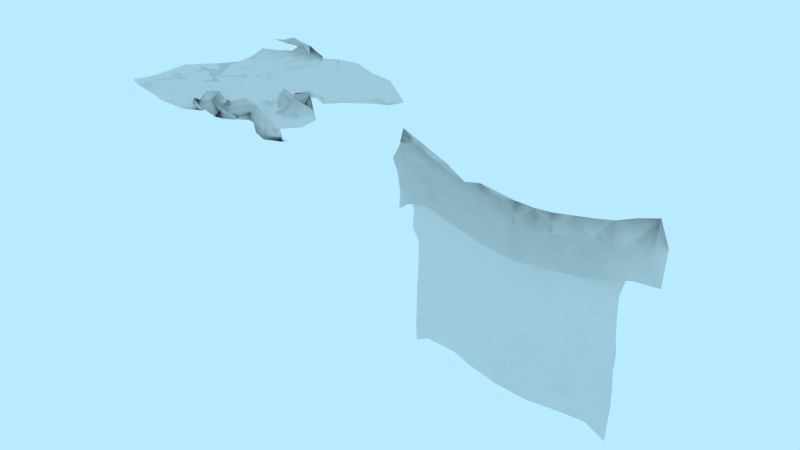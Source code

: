 # Source: prop-nets.blend  (saved by Blender 2.79.0; exported with 4.5.12 LTS)
import bpy
from mathutils import Matrix  # noqa: F401  (used for matrix-valued properties, if any)

bpy.ops.wm.read_factory_settings(use_empty=True)
scene = bpy.context.scene
scene.name = 'Scene'

# ---- collections
col_collection_1 = bpy.data.collections.new('Collection 1'); scene.collection.children.link(col_collection_1)

# ---- world
world_world = bpy.data.worlds.new('World'); scene.world = world_world
world_world.color = (0.4794, 0.8327, 1.0)
world_world.use_sun_shadow = False
world_world.sun_shadow_jitter_overblur = 0.0
world_world.cycles.sampling_method = 'MANUAL'

# ---- meshes
me_prop_net = bpy.data.meshes.new('prop-net')
me_prop_net.from_pydata([(0.8528, 0.03119, -0.3618), (-0.5767, 0.1196, -0.5812), (0.7206, 0.03099, 0.578), (-0.8776, 0.03091, 0.4821), (-0.0085, 0.05792, 0.5459), (0.08763, 0.03102, -0.7555), (-0.5912, 0.03129, -0.2381), (0.4852, 0.1486, 0.1393), (-0.08727, 0.03496, 0.05905), (0.2811, 0.02935, 0.4886), (-0.2231, 0.1224, -0.6188), (-0.8385, 0.03089, 0.0519), (0.5424, 0.03119, -0.09829), (-0.4027, 0.03469, 0.6307), (0.5084, 0.03187, -0.6253), (-0.4713, 0.03058, -0.6613), (0.6392, 0.03258, 0.3785), (0.006057, 0.03344, -0.2727), (-0.05965, 0.07976, 0.441), (-0.3542, 0.0314, -0.07987), (0.2642, 0.1032, 0.1639), (0.3311, 0.1286, 0.4617), (-0.4643, 0.03215, 0.2951), (0.2874, 0.03307, -0.1778), (0.4917, 0.03105, 0.613), (-0.4708, 0.126, -0.616), (-0.8268, 0.02985, 0.2572), (0.702, 0.03114, -0.2117), (-0.1646, 0.03099, 0.6309), (0.319, 0.03117, -0.6629), (-0.5902, 0.07156, -0.4807), (0.628, 0.03394, 0.2351), (0.06064, 0.03114, -0.5148), (-0.04854, 0.03197, 0.2602), (-0.4751, 0.03186, -0.1553), (0.1103, 0.03341, 0.1976), (0.1449, 0.04292, 0.4626), (-0.06119, 0.03093, -0.7377), (-0.6788, 0.0306, -0.1197), (0.3691, 0.09978, 0.01411), (-0.6424, 0.03139, 0.5607), (0.6839, 0.03183, -0.4932), (-0.5276, 0.03407, -0.8054), (0.6321, 0.07822, 0.5545), (-0.0203, 0.03451, -0.06102), (-0.004853, 0.09953, 0.6433), (-0.2474, 0.03172, 0.01067), (0.4271, 0.07282, 0.09047), (0.2848, 0.04237, 0.3111), (0.3333, 0.1075, 0.5848), (0.0859, 0.1196, 0.4991), (0.4275, 0.03204, 0.331), (-0.4857, 0.03116, 0.08824), (-0.4455, 0.03561, 0.5009), (-0.6808, 0.03119, 0.1852), (-0.2348, 0.03453, 0.3833), (-0.1904, 0.03687, -0.5618), (-0.3703, 0.03226, -0.5574), (-0.1617, 0.03356, -0.3184), (0.4051, 0.03476, -0.3983), (0.2141, 0.03626, 0.02034), (0.1705, 0.0319, -0.2021), (0.3925, 0.03189, -0.09007), (0.3064, 0.09207, 0.06509), (0.09346, 0.03461, -0.009197), (0.2288, 0.03298, -0.4451), (-0.1514, 0.03109, -0.1207), (-0.4362, 0.03382, -0.3491), (-0.3494, 0.03473, -0.7383), (-0.1999, 0.03437, 0.5296), (-0.6657, 0.03318, 0.4273), (-0.5556, 0.03097, -0.02637), (0.4986, 0.07279, 0.522), (0.1548, 0.03416, 0.593), (0.07562, 0.03389, 0.362), (0.4517, 0.1294, 0.2401), (-0.2793, 0.03268, 0.1791), (-0.05284, 0.0328, -0.5372), (0.5323, 0.03141, -0.296), (-0.5369, 0.1076, -0.636), (-0.8278, 0.03111, 0.3678), (0.8017, 0.03091, -0.259), (-0.05261, 0.03112, 0.574), (-0.6018, 0.03108, -0.3627), (0.5348, 0.03397, 0.1509), (-0.007263, 0.03458, 0.1551), (0.1543, 0.03565, 0.4626), (-0.1662, 0.0333, -0.6699), (0.4671, 0.03474, 0.00147), (-0.5211, 0.03484, 0.5908), (-0.5122, 0.0326, -0.7796), (-0.04038, 0.1588, 0.5373), (-0.2945, 0.03158, -0.06128), (0.3493, 0.02865, 0.1085), (0.2939, 0.03408, 0.2388), (0.3103, 0.08682, 0.5789), (0.03744, 0.07074, 0.4525), (0.3928, 0.03488, 0.4285), (-0.4497, 0.03458, 0.3761), (-0.1812, 0.04077, -0.6839), (-0.3001, 0.03357, -0.3802), (-0.4264, 0.03309, -0.6161), (0.3702, 0.03301, -0.1413), (0.3959, 0.04287, 0.534), (-0.3464, 0.1278, -0.5986), (-0.5794, 0.02936, -0.5981), (-0.0353, 0.03202, 0.3313), (0.2073, 0.03393, 0.1633), (0.07147, 0.03199, 0.5411), (0.3572, 0.1235, 0.1393), (-0.7632, 0.03122, 0.5324), (-0.5695, 0.06038, -0.6921), (0.7128, 0.03134, 0.611), (-0.07108, 0.03493, -0.002281), (0.02988, 0.1043, 0.5879), (0.4602, 0.03308, 0.2144), (0.2501, 0.05488, 0.3988), (0.3014, 0.03005, 0.4888), (0.2279, 0.1108, 0.4747), (0.5398, 0.03379, 0.3796), (-0.4769, 0.03123, 0.213), (-0.4248, 0.03528, 0.5543), (-0.5746, 0.03182, 0.2511), (-0.1255, 0.03499, 0.4442), (-0.2515, 0.02995, -0.5918), (-0.3271, 0.03186, -0.1625), (-0.3449, 0.0313, -0.5506), (0.19, 0.1005, 0.07744), (0.4488, 0.03457, -0.05262), (0.3029, 0.03469, -0.002842), (0.3477, 0.03524, 0.07933), (0.2706, 0.04547, 0.04562), (0.3528, 0.1159, 0.1009), (0.1556, 0.03341, -0.002608), (-0.2063, 0.03152, -0.05614), (-0.2684, 0.03131, -0.1647), (-0.5084, 0.03441, -0.3934), (-0.4084, 0.03243, -0.3144), (-0.3917, 0.116, -0.674), (-0.3758, 0.03063, -0.6157), (-0.4179, 0.03457, -0.7605), (-0.2776, 0.03518, -0.6511), (-0.1844, 0.03311, 0.6005), (-0.3206, 0.03455, 0.4969), (-0.117, 0.1072, 0.586), (-0.6717, 0.03151, 0.3024), (-0.6589, 0.03327, 0.4801), (-0.7146, 0.03067, 0.3123), (-0.5428, 0.03261, 0.4226), (-0.6206, 0.03143, 0.08042), (0.4331, 0.03457, 0.4352), (0.4877, 0.03431, 0.619), (0.4087, 0.1389, 0.5809), (0.5599, 0.03305, 0.5397), (0.1083, 0.1602, 0.6271), (0.1695, 0.1554, 0.5456), (0.1128, 0.1457, 0.6306), (0.2455, 0.04581, 0.5788), (0.1392, 0.03341, 0.2542), (0.04543, 0.07941, 0.4575), (0.1671, 0.03386, 0.3359), (0.4338, 0.05755, 0.123), (0.4132, 0.03324, 0.3035), (0.3643, 0.03805, 0.2151), (0.546, 0.06286, 0.1764), (-0.2535, 0.03288, 0.0568), (-0.3728, 0.03108, 0.1346), (-0.1622, 0.03469, 0.2082), (-0.05039, 0.03123, -0.662), (-0.1024, 0.03113, -0.5432), (0.4717, 0.03264, -0.1867), (0.6279, 0.03117, -0.2267), (0.5425, 0.03125, -0.1354), (0.4514, 0.03325, -0.2363), (-0.21, 0.05984, -0.4864), (-0.1597, 0.0311, 0.3332), (-0.3609, 0.0345, 0.2593), (-0.3389, 0.0312, 0.01514), (0.5259, 0.03435, 0.2978), (0.3528, 0.03471, 0.3274), (0.3164, 0.03493, 0.1734), (0.1356, 0.1061, 0.3819), (0.02671, 0.03445, 0.3613), (0.02145, 0.03391, 0.2494), (0.1936, 0.02895, 0.5522), (0.1426, 0.05838, 0.6425), (0.05974, 0.1719, 0.5169), (0.5983, 0.03234, 0.6603), (0.4005, 0.0588, 0.5368), (0.3598, 0.1163, 0.4668), (-0.5599, 0.03164, 0.1464), (-0.7213, 0.03097, 0.01311), (-0.5481, 0.03467, 0.5335), (-0.7698, 0.03125, 0.423), (-0.7501, 0.03065, 0.205), (-0.05998, 0.03188, 0.5857), (-0.3073, 0.03488, 0.5969), (-0.3448, 0.03203, 0.4284), (-0.3195, 0.0314, -0.6731), (-0.4027, 0.03295, -0.7394), (-0.5082, 0.1106, -0.72), (-0.3825, 0.03118, -0.1921), (-0.5405, 0.03443, -0.315), (-0.4928, 0.06365, -0.5142), (-0.1439, 0.03388, -0.0524), (-0.2652, 0.03109, -0.1073), (-0.256, 0.03208, -0.2632), (0.1347, 0.03423, 0.07843), (0.01107, 0.03329, 0.05122), (0.3719, 0.1264, 0.1675), (0.3025, 0.03448, -0.03623), (0.3671, 0.1027, 0.01335), (0.1921, 0.0317, -0.08319), (-0.1078, 0.03352, -0.15), (-0.3949, 0.03355, -0.4387), (-0.2705, 0.1178, -0.6406), (-0.1325, 0.07468, 0.5207), (0.5244, 0.0342, 0.4986), (0.2342, 0.1068, 0.609), (0.2601, 0.03109, 0.2747), (0.4566, 0.1169, 0.1075), (-0.1796, 0.03501, 0.1576), (0.03824, 0.03114, -0.6155), (0.6986, 0.03181, -0.3298), (0.8528, 0.03119, -0.3618), (-0.5767, 0.1196, -0.5812), (0.7206, 0.03099, 0.578), (-0.8776, 0.03091, 0.4821), (-0.0085, 0.05792, 0.5459), (0.08763, 0.03102, -0.7555), (-0.5912, 0.03129, -0.2381), (0.4852, 0.1486, 0.1393), (-0.08727, 0.03496, 0.05905), (0.2811, 0.02935, 0.4886), (-0.2231, 0.1224, -0.6188), (-0.8385, 0.03089, 0.0519), (0.5424, 0.03119, -0.09829), (-0.4027, 0.03469, 0.6307), (0.5084, 0.03187, -0.6253), (-0.4713, 0.03058, -0.6613), (0.6392, 0.03258, 0.3785), (0.006057, 0.03344, -0.2727), (-0.05965, 0.07976, 0.441), (-0.3542, 0.0314, -0.07987), (0.2642, 0.1032, 0.1639), (0.3311, 0.1286, 0.4617), (-0.4643, 0.03215, 0.2951), (0.2874, 0.03307, -0.1778), (0.4917, 0.03105, 0.613), (-0.4708, 0.126, -0.616), (-0.8268, 0.02985, 0.2572), (0.702, 0.03114, -0.2117), (-0.1646, 0.03099, 0.6309), (0.319, 0.03117, -0.6629), (-0.5902, 0.07156, -0.4807), (0.628, 0.03394, 0.2351), (0.06064, 0.03114, -0.5148), (-0.04854, 0.03197, 0.2602), (-0.4751, 0.03186, -0.1553), (0.1103, 0.03341, 0.1976), (0.1449, 0.04292, 0.4626), (-0.06119, 0.03093, -0.7377), (-0.6788, 0.0306, -0.1197), (0.3691, 0.09978, 0.01411), (-0.6424, 0.03139, 0.5607), (0.6839, 0.03183, -0.4932), (-0.5276, 0.03407, -0.8054), (0.6321, 0.07822, 0.5545), (-0.0203, 0.03451, -0.06102), (-0.004853, 0.09953, 0.6433), (-0.2474, 0.03172, 0.01067), (0.4271, 0.07282, 0.09047), (0.2848, 0.04237, 0.3111), (0.3333, 0.1075, 0.5848), (0.0859, 0.1196, 0.4991), (0.4275, 0.03204, 0.331), (-0.4857, 0.03116, 0.08824), (-0.4455, 0.03561, 0.5009), (-0.6808, 0.03119, 0.1852), (-0.2348, 0.03453, 0.3833), (-0.1904, 0.03687, -0.5618), (-0.3703, 0.03226, -0.5574), (-0.1617, 0.03356, -0.3184), (0.4051, 0.03476, -0.3983), (0.2141, 0.03626, 0.02034), (0.1705, 0.0319, -0.2021), (0.3925, 0.03189, -0.09007), (0.3064, 0.09207, 0.06509), (0.09346, 0.03461, -0.009197), (0.2288, 0.03298, -0.4451), (-0.1514, 0.03109, -0.1207), (-0.4362, 0.03382, -0.3491), (-0.3494, 0.03473, -0.7383), (-0.1999, 0.03437, 0.5296), (-0.6657, 0.03318, 0.4273), (-0.5556, 0.03097, -0.02637), (0.4986, 0.07279, 0.522), (0.1548, 0.03416, 0.593), (0.07562, 0.03389, 0.362), (0.4517, 0.1294, 0.2401), (-0.2793, 0.03268, 0.1791), (-0.05284, 0.0328, -0.5372), (0.5323, 0.03141, -0.296), (-0.5369, 0.1076, -0.636), (-0.8278, 0.03111, 0.3678), (0.8017, 0.03091, -0.259), (-0.05261, 0.03112, 0.574), (-0.6018, 0.03108, -0.3627), (0.5348, 0.03397, 0.1509), (-0.007263, 0.03458, 0.1551), (0.1543, 0.03565, 0.4626), (-0.1662, 0.0333, -0.6699), (0.4671, 0.03474, 0.00147), (-0.5211, 0.03484, 0.5908), (-0.5122, 0.0326, -0.7796), (-0.04038, 0.1588, 0.5373), (-0.2945, 0.03158, -0.06128), (0.3493, 0.02865, 0.1085), (0.2939, 0.03408, 0.2388), (0.3103, 0.08682, 0.5789), (0.03744, 0.07074, 0.4525), (0.3928, 0.03488, 0.4285), (-0.4497, 0.03458, 0.3761), (-0.1812, 0.04077, -0.6839), (-0.3001, 0.03357, -0.3802), (-0.4264, 0.03309, -0.6161), (0.3702, 0.03301, -0.1413), (0.3959, 0.04287, 0.534), (-0.3464, 0.1278, -0.5986), (-0.5794, 0.02936, -0.5981), (-0.0353, 0.03202, 0.3313), (0.2073, 0.03393, 0.1633), (0.07147, 0.03199, 0.5411), (0.3572, 0.1235, 0.1393), (-0.7632, 0.03122, 0.5324), (-0.5695, 0.06038, -0.6921), (0.7128, 0.03134, 0.611), (-0.07108, 0.03493, -0.002281), (0.02988, 0.1043, 0.5879), (0.4602, 0.03308, 0.2144), (0.2501, 0.05488, 0.3988), (0.3014, 0.03005, 0.4888), (0.2279, 0.1108, 0.4747), (0.5398, 0.03379, 0.3796), (-0.4769, 0.03123, 0.213), (-0.4248, 0.03528, 0.5543), (-0.5746, 0.03182, 0.2511), (-0.1255, 0.03499, 0.4442), (-0.2515, 0.02995, -0.5918), (-0.3271, 0.03186, -0.1625), (-0.3449, 0.0313, -0.5506), (0.19, 0.1005, 0.07744), (0.4488, 0.03457, -0.05262), (0.3029, 0.03469, -0.002842), (0.3477, 0.03524, 0.07933), (0.2706, 0.04547, 0.04562), (0.3528, 0.1159, 0.1009), (0.1556, 0.03341, -0.002608), (-0.2063, 0.03152, -0.05614), (-0.2684, 0.03131, -0.1647), (-0.5084, 0.03441, -0.3934), (-0.4084, 0.03243, -0.3144), (-0.3917, 0.116, -0.674), (-0.3758, 0.03063, -0.6157), (-0.4179, 0.03457, -0.7605), (-0.2776, 0.03518, -0.6511), (-0.1844, 0.03311, 0.6005), (-0.3206, 0.03455, 0.4969), (-0.117, 0.1072, 0.586), (-0.6717, 0.03151, 0.3024), (-0.6589, 0.03327, 0.4801), (-0.7146, 0.03067, 0.3123), (-0.5428, 0.03261, 0.4226), (-0.6206, 0.03143, 0.08042), (0.4331, 0.03457, 0.4352), (0.4877, 0.03431, 0.619), (0.4087, 0.1389, 0.5809), (0.5599, 0.03305, 0.5397), (0.1083, 0.1602, 0.6271), (0.1695, 0.1554, 0.5456), (0.1128, 0.1457, 0.6306), (0.2455, 0.04581, 0.5788), (0.1392, 0.03341, 0.2542), (0.04543, 0.07941, 0.4575), (0.1671, 0.03386, 0.3359), (0.4338, 0.05755, 0.123), (0.4132, 0.03324, 0.3035), (0.3643, 0.03805, 0.2151), (0.546, 0.06286, 0.1764), (-0.2535, 0.03288, 0.0568), (-0.3728, 0.03108, 0.1346), (-0.1622, 0.03469, 0.2082), (-0.05039, 0.03123, -0.662), (-0.1024, 0.03113, -0.5432), (0.4717, 0.03264, -0.1867), (0.6279, 0.03117, -0.2267), (0.5425, 0.03125, -0.1354), (0.4514, 0.03325, -0.2363), (-0.21, 0.05984, -0.4864), (-0.1597, 0.0311, 0.3332), (-0.3609, 0.0345, 0.2593), (-0.3389, 0.0312, 0.01514), (0.5259, 0.03435, 0.2978), (0.3528, 0.03471, 0.3274), (0.3164, 0.03493, 0.1734), (0.1356, 0.1061, 0.3819), (0.02671, 0.03445, 0.3613), (0.02145, 0.03391, 0.2494), (0.1936, 0.02895, 0.5522), (0.1426, 0.05838, 0.6425), (0.05974, 0.1719, 0.5169), (0.5983, 0.03234, 0.6603), (0.4005, 0.0588, 0.5368), (0.3598, 0.1163, 0.4668), (-0.5599, 0.03164, 0.1464), (-0.7213, 0.03097, 0.01311), (-0.5481, 0.03467, 0.5335), (-0.7698, 0.03125, 0.423), (-0.7501, 0.03065, 0.205), (-0.05998, 0.03188, 0.5857), (-0.3073, 0.03488, 0.5969), (-0.3448, 0.03203, 0.4284), (-0.3195, 0.0314, -0.6731), (-0.4027, 0.03295, -0.7394), (-0.5082, 0.1106, -0.72), (-0.3825, 0.03118, -0.1921), (-0.5405, 0.03443, -0.315), (-0.4928, 0.06365, -0.5142), (-0.1439, 0.03388, -0.0524), (-0.2652, 0.03109, -0.1073), (-0.256, 0.03208, -0.2632), (0.1347, 0.03423, 0.07843), (0.01107, 0.03329, 0.05122), (0.3719, 0.1264, 0.1675), (0.3025, 0.03448, -0.03623), (0.3671, 0.1027, 0.01335), (0.1921, 0.0317, -0.08319), (-0.1078, 0.03352, -0.15), (-0.3949, 0.03355, -0.4387), (-0.2705, 0.1178, -0.6406), (-0.1325, 0.07468, 0.5207), (0.5244, 0.0342, 0.4986), (0.2342, 0.1068, 0.609), (0.2601, 0.03109, 0.2747), (0.4566, 0.1169, 0.1075), (-0.1796, 0.03501, 0.1576), (0.03824, 0.03114, -0.6155), (0.6986, 0.03181, -0.3298)], [], [(170, 172, 171, 78), (113, 208, 44), (196, 142, 69, 143), (220, 7, 115), (94, 107, 219), (124, 126, 100, 174), (194, 11, 26), (66, 213, 58, 206), (175, 76, 176, 55), (215, 10, 104), (17, 213, 44), (204, 46, 221, 8), (207, 133, 64), (98, 197, 55, 176), (88, 128, 211), (129, 102, 210), (118, 21, 97, 116), (109, 132, 209), (92, 205, 125, 19), (12, 27, 172), (127, 133, 207), (213, 66, 204), (210, 102, 23), (143, 69, 197), (134, 135, 205), (214, 126, 57), (72, 150, 189, 152), (28, 142, 196), (110, 40, 146, 193), (199, 68, 140), (124, 141, 198), (203, 101, 15, 105), (114, 144, 195), (146, 147, 193), (121, 148, 192), (64, 133, 212), (62, 128, 172, 170), (23, 59, 65, 61), (150, 97, 189), (151, 152, 188), (112, 153, 187), (186, 50, 96), (185, 73, 156), (184, 49, 157), (158, 85, 183), (183, 182, 74, 158), (181, 48, 160), (161, 93, 180), (179, 75, 163), (93, 131, 60, 127), (165, 92, 177), (20, 127, 207, 107), (85, 8, 221, 33), (93, 130, 131), (174, 77, 169), (148, 98, 122, 145), (17, 32, 77, 58), (34, 71, 52, 19), (12, 172, 128), (56, 169, 99), (150, 217, 119, 51), (139, 68, 199, 101), (149, 190, 52), (76, 166, 176), (176, 166, 120, 22), (207, 64, 208, 35), (119, 217, 16), (149, 71, 191), (171, 223, 78), (102, 62, 170, 173), (177, 92, 19), (57, 101, 203), (18, 175, 123), (219, 107, 35, 158), (164, 178, 31), (122, 190, 149, 54), (17, 61, 65, 32), (178, 75, 162), (119, 162, 51), (169, 168, 87, 99), (29, 65, 59, 14), (100, 214, 137), (67, 214, 57, 203), (180, 20, 94), (97, 179, 48, 116), (75, 180, 163), (118, 159, 50), (118, 116, 181), (182, 33, 106), (17, 44, 64, 61), (96, 159, 182), (187, 151, 24), (184, 73, 155), (86, 155, 36), (86, 117, 184), (185, 45, 114), (4, 185, 114), (36, 185, 108), (34, 6, 38, 71), (156, 154, 186), (187, 72, 151), (100, 137, 125, 206), (44, 208, 64), (117, 152, 49), (103, 117, 9), (103, 151, 188), (189, 21, 95), (152, 95, 49), (60, 133, 127), (74, 160, 158), (173, 59, 23), (22, 190, 122), (61, 212, 23), (201, 125, 137), (191, 11, 194, 54), (156, 186, 91, 45), (41, 223, 0), (223, 81, 0), (89, 146, 40), (13, 192, 89), (193, 26, 80), (110, 80, 3), (171, 172, 27), (8, 113, 204), (195, 69, 142), (82, 142, 28), (4, 195, 82), (196, 53, 121), (215, 99, 87, 10), (150, 51, 179, 97), (143, 98, 53), (218, 95, 21, 118), (198, 68, 139), (126, 139, 57), (182, 159, 181, 74), (199, 42, 90), (15, 199, 90), (34, 202, 6), (111, 79, 1), (140, 111, 42), (202, 30, 83), (6, 202, 83), (179, 163, 94, 48), (30, 203, 105), (67, 203, 136), (204, 66, 134), (67, 136, 202), (107, 207, 35), (145, 54, 194, 147), (192, 148, 70, 146), (18, 96, 182, 106), (66, 206, 135), (69, 216, 55, 197), (222, 77, 32), (65, 29, 5, 32), (134, 46, 204), (54, 145, 122), (60, 131, 210), (19, 125, 201), (135, 206, 125), (91, 18, 123, 216), (43, 16, 217), (85, 113, 8), (92, 46, 134, 205), (210, 23, 212, 60), (28, 196, 13), (209, 63, 130), (47, 209, 130), (7, 209, 115), (93, 127, 20), (77, 174, 58), (76, 165, 177, 166), (131, 129, 210), (211, 62, 129), (39, 211, 132), (201, 34, 19), (133, 60, 212), (85, 35, 208), (68, 138, 200, 140), (201, 67, 202, 34), (177, 19, 52), (190, 120, 166, 52), (166, 177, 52), (47, 130, 93, 161), (218, 118, 50, 154), (138, 104, 25), (141, 138, 68), (56, 215, 141), (183, 33, 182), (45, 216, 144), (98, 22, 122), (148, 145, 70), (223, 41, 78), (37, 222, 5), (200, 138, 25, 79), (72, 217, 150), (43, 217, 153), (106, 33, 167, 175), (157, 154, 73), (157, 95, 218), (168, 222, 37), (48, 219, 160), (220, 47, 161), (164, 161, 75), (164, 84, 220), (221, 46, 165), (167, 165, 76), (33, 221, 167), (183, 85, 33), (77, 222, 168), (175, 167, 76), (171, 81, 223), (220, 84, 7), (94, 20, 107), (88, 12, 128), (129, 62, 102), (130, 63, 131), (109, 39, 132), (134, 66, 135), (124, 56, 141), (114, 45, 144), (146, 70, 147), (121, 53, 148), (151, 72, 152), (112, 43, 153), (186, 154, 50), (185, 155, 73), (184, 117, 49), (158, 35, 85), (181, 116, 48), (131, 63, 211, 129), (179, 162, 75), (165, 46, 92), (168, 37, 87), (173, 170, 78), (121, 13, 196), (174, 169, 56), (55, 123, 175), (18, 106, 175), (178, 164, 75), (119, 178, 162), (51, 162, 179), (180, 93, 20), (163, 180, 94), (75, 161, 180), (181, 160, 74), (118, 181, 159), (186, 96, 18, 91), (96, 50, 159), (184, 157, 73), (86, 184, 155), (86, 9, 117), (185, 156, 45), (4, 108, 185), (36, 155, 185), (156, 73, 154), (187, 153, 72), (2, 112, 187), (117, 188, 152), (103, 188, 117), (103, 24, 151), (189, 97, 21), (152, 189, 95), (22, 120, 190), (54, 149, 191), (41, 14, 59, 78), (89, 192, 146), (13, 121, 192), (193, 147, 26), (110, 193, 80), (26, 147, 194), (147, 70, 145), (195, 144, 69), (82, 195, 142), (4, 114, 195), (196, 143, 53), (119, 16, 178), (143, 197, 98), (198, 141, 68), (126, 198, 139), (199, 140, 42), (15, 101, 199), (101, 57, 139), (111, 200, 79), (140, 200, 111), (201, 137, 67), (202, 136, 30), (11, 191, 38), (30, 136, 203), (191, 71, 38), (125, 205, 135), (85, 208, 113), (209, 132, 63), (47, 115, 209), (7, 109, 209), (173, 78, 59), (212, 61, 64), (211, 128, 62), (63, 132, 211), (39, 88, 211), (67, 137, 214), (138, 215, 104), (141, 215, 138), (56, 99, 215), (216, 123, 55), (69, 144, 216), (45, 91, 216), (213, 17, 58), (148, 53, 98), (72, 153, 217), (149, 52, 71), (157, 218, 154), (157, 49, 95), (160, 219, 158), (48, 94, 219), (220, 115, 47), (164, 220, 161), (164, 31, 84), (102, 173, 23), (167, 221, 165), (31, 178, 16), (5, 222, 32), (171, 27, 81), (113, 44, 213, 204), (100, 206, 58, 174), (124, 198, 126), (214, 100, 126), (174, 56, 124), (77, 168, 169), (187, 24, 2), (176, 22, 98), (394, 302, 395, 396), (337, 268, 432), (420, 367, 293, 366), (444, 339, 231), (318, 443, 331), (348, 398, 324, 350), (418, 250, 235), (290, 430, 282, 437), (399, 279, 400, 300), (439, 328, 234), (241, 268, 437), (428, 232, 445, 270), (431, 288, 357), (322, 400, 279, 421), (312, 435, 352), (353, 434, 326), (342, 340, 321, 245), (333, 433, 356), (316, 243, 349, 429), (236, 396, 251), (351, 431, 357), (437, 428, 290), (434, 247, 326), (367, 421, 293), (358, 429, 359), (438, 281, 350), (296, 376, 413, 374), (252, 420, 366), (334, 417, 370, 264), (423, 364, 292), (348, 422, 365), (427, 329, 239, 325), (338, 419, 368), (370, 417, 371), (345, 416, 372), (288, 436, 357), (286, 394, 396, 352), (247, 285, 289, 283), (374, 413, 321), (375, 412, 376), (336, 411, 377), (410, 320, 274), (409, 380, 297), (408, 381, 273), (382, 407, 309), (407, 382, 298, 406), (405, 384, 272), (385, 404, 317), (403, 387, 299), (317, 351, 284, 355), (389, 401, 316), (244, 331, 431, 351), (309, 257, 445, 232), (317, 355, 354), (398, 393, 301), (372, 369, 346, 322), (241, 282, 301, 256), (258, 243, 276, 295), (236, 352, 396), (280, 323, 393), (374, 275, 343, 441), (363, 325, 423, 292), (373, 276, 414), (300, 400, 390), (400, 246, 344, 390), (431, 259, 432, 288), (343, 240, 441), (373, 415, 295), (395, 302, 447), (326, 397, 394, 286), (401, 243, 316), (281, 427, 325), (242, 347, 399), (443, 382, 259, 331), (388, 255, 402), (346, 278, 373, 414), (241, 256, 289, 285), (402, 386, 299), (343, 275, 386), (393, 323, 311, 392), (253, 238, 283, 289), (324, 361, 438), (291, 427, 281, 438), (404, 318, 244), (321, 340, 272, 403), (299, 387, 404), (342, 274, 383), (342, 405, 340), (406, 330, 257), (241, 285, 288, 268), (320, 406, 383), (411, 248, 375), (408, 379, 297), (310, 260, 379), (310, 408, 341), (409, 338, 269), (228, 338, 409), (260, 332, 409), (258, 295, 262, 230), (380, 410, 378), (411, 375, 296), (324, 430, 349, 361), (268, 288, 432), (341, 273, 376), (327, 233, 341), (327, 412, 375), (413, 319, 245), (376, 273, 319), (284, 351, 357), (298, 382, 384), (397, 247, 283), (246, 346, 414), (285, 247, 436), (425, 361, 349), (415, 278, 418, 235), (380, 269, 315, 410), (265, 224, 447), (447, 224, 305), (313, 264, 370), (237, 313, 416), (417, 304, 250), (334, 227, 304), (395, 251, 396), (232, 428, 337), (419, 366, 293), (306, 252, 366), (228, 306, 419), (420, 345, 277), (439, 234, 311, 323), (374, 321, 403, 275), (367, 277, 322), (442, 342, 245, 319), (422, 363, 292), (350, 281, 363), (406, 298, 405, 383), (423, 314, 266), (239, 314, 423), (258, 230, 426), (335, 225, 303), (364, 266, 335), (426, 307, 254), (230, 307, 426), (403, 272, 318, 387), (254, 329, 427), (291, 360, 427), (428, 358, 290), (291, 426, 360), (331, 259, 431), (369, 371, 418, 278), (416, 370, 294, 372), (242, 330, 406, 320), (290, 359, 430), (293, 421, 279, 440), (446, 256, 301), (289, 256, 229, 253), (358, 428, 270), (278, 346, 369), (284, 434, 355), (243, 425, 349), (359, 349, 430), (315, 440, 347, 242), (267, 441, 240), (309, 232, 337), (316, 429, 358, 270), (434, 284, 436, 247), (252, 237, 420), (433, 354, 287), (271, 354, 433), (231, 339, 433), (317, 244, 351), (301, 282, 398), (300, 390, 401, 389), (355, 434, 353), (435, 353, 286), (263, 356, 435), (425, 243, 258), (357, 436, 284), (309, 432, 259), (292, 364, 424, 362), (425, 258, 426, 291), (401, 276, 243), (414, 276, 390, 344), (390, 276, 401), (271, 385, 317, 354), (442, 378, 274, 342), (362, 249, 328), (365, 292, 362), (280, 365, 439), (407, 406, 257), (269, 368, 440), (322, 346, 246), (372, 294, 369), (447, 302, 265), (261, 229, 446), (424, 303, 249, 362), (296, 374, 441), (267, 377, 441), (330, 399, 391, 257), (381, 297, 378), (381, 442, 319), (392, 261, 446), (272, 384, 443), (444, 385, 271), (388, 299, 385), (388, 444, 308), (445, 389, 270), (391, 300, 389), (257, 391, 445), (407, 257, 309), (301, 392, 446), (399, 300, 391), (395, 447, 305), (444, 231, 308), (318, 331, 244), (312, 352, 236), (353, 326, 286), (354, 355, 287), (333, 356, 263), (358, 359, 290), (348, 365, 280), (338, 368, 269), (370, 371, 294), (345, 372, 277), (375, 376, 296), (336, 377, 267), (410, 274, 378), (409, 297, 379), (408, 273, 341), (382, 309, 259), (405, 272, 340), (355, 353, 435, 287), (403, 299, 386), (389, 316, 270), (392, 311, 261), (397, 302, 394), (345, 420, 237), (398, 280, 393), (279, 399, 347), (242, 399, 330), (402, 299, 388), (343, 386, 402), (275, 403, 386), (404, 244, 317), (387, 318, 404), (299, 404, 385), (405, 298, 384), (342, 383, 405), (410, 315, 242, 320), (320, 383, 274), (408, 297, 381), (310, 379, 408), (310, 341, 233), (409, 269, 380), (228, 409, 332), (260, 409, 379), (380, 378, 297), (411, 296, 377), (226, 411, 336), (341, 376, 412), (327, 341, 412), (327, 375, 248), (413, 245, 321), (376, 319, 413), (246, 414, 344), (278, 415, 373), (265, 302, 283, 238), (313, 370, 416), (237, 416, 345), (417, 250, 371), (334, 304, 417), (250, 418, 371), (371, 369, 294), (419, 293, 368), (306, 366, 419), (228, 419, 338), (420, 277, 367), (343, 402, 240), (367, 322, 421), (422, 292, 365), (350, 363, 422), (423, 266, 364), (239, 423, 325), (325, 363, 281), (335, 303, 424), (364, 335, 424), (425, 291, 361), (426, 254, 360), (235, 262, 415), (254, 427, 360), (415, 262, 295), (349, 359, 429), (309, 337, 432), (433, 287, 356), (271, 433, 339), (231, 433, 333), (397, 283, 302), (436, 288, 285), (435, 286, 352), (287, 435, 356), (263, 435, 312), (291, 438, 361), (362, 328, 439), (365, 362, 439), (280, 439, 323), (440, 279, 347), (293, 440, 368), (269, 440, 315), (437, 282, 241), (372, 322, 277), (296, 441, 377), (373, 295, 276), (381, 378, 442), (381, 319, 273), (384, 382, 443), (272, 443, 318), (444, 271, 339), (388, 385, 444), (388, 308, 255), (326, 247, 397), (391, 389, 445), (255, 240, 402), (229, 256, 446), (395, 305, 251), (337, 428, 437, 268), (324, 398, 282, 430), (348, 350, 422), (438, 350, 324), (398, 348, 280), (301, 393, 392), (411, 226, 248), (400, 322, 246)])
me_prop_net.polygons.foreach_set('use_smooth', [True] * 662)
_uv = me_prop_net.uv_layers.new(name='UVMap')
_uv.uv.foreach_set('vector', [1.25, 1.125, 1.375, 1.125, 1.375, 1.25, 1.25, 1.25, 0.5, 0.625, 0.625, 0.625, 0.5, 0.75, 0.125, -0.375, 0.25, -0.375, 0.25, -0.25, 0.125, -0.25, 1.375, 0.375, 1.5, 0.5, 1.375, 0.5, 1.0, 0.375, 0.875, 0.5, 0.875, 0.375, 1.49e-07, 1.125, -0.125, 1.0, 1.49e-07, 0.875, 0.125, 1.125, -0.375, -0.125, -0.5, -5.96e-08, -0.5, -0.25, 0.25, 0.75, 0.375, 0.875, 0.25, 1.0, 0.125, 0.875, 0.375, 0.125, 0.25, 0.25, 0.125, 0.125, 0.25, -5.96e-08, -0.125, 1.375, 1.49e-07, 1.5, -0.125, 1.5, 0.5, 1.0, 0.375, 0.875, 0.5, 0.75, 0.375, 0.625, 0.25, 0.5, 0.375, 0.375, 0.5, 0.5, 0.875, 0.625, 0.875, 0.75, 0.75, 0.75, 1.49e-07, -0.125, 0.125, -0.125, 0.25, -5.96e-08, 0.125, 0.125, 1.5, 0.875, 1.375, 1.0, 1.375, 0.875, 1.25, 0.875, 1.125, 1.0, 1.125, 0.875, 0.875, -5.96e-08, 1.0, -5.96e-08, 1.125, -5.96e-08, 1.0, 0.125, 1.5, 0.625, 1.375, 0.75, 1.375, 0.625, 0.125, 0.5, 0.125, 0.625, 1.49e-07, 0.625, 1.49e-07, 0.5, 1.5, 1.0, 1.5, 1.25, 1.375, 1.125, 1.0, 0.625, 0.875, 0.75, 0.875, 0.625, 0.375, 0.875, 0.25, 0.75, 0.375, 0.625, 1.125, 0.875, 1.125, 1.0, 1.0, 1.0, 0.125, -0.25, 0.25, -0.25, 0.125, -0.125, 0.25, 0.625, 0.125, 0.75, 0.125, 0.625, -0.125, 0.875, -0.125, 1.0, -0.25, 1.0, 1.25, -0.25, 1.25, -0.125, 1.125, -0.125, 1.125, -0.25, 0.25, -0.5, 0.25, -0.375, 0.125, -0.375, -0.375, -0.5, -0.25, -0.5, -0.25, -0.375, -0.375, -0.375, -0.375, 1.125, -0.25, 1.25, -0.375, 1.25, 1.49e-07, 1.125, -0.125, 1.25, -0.125, 1.125, -0.375, 0.875, -0.375, 1.0, -0.5, 1.0, -0.5, 0.875, 0.5, -0.375, 0.375, -0.25, 0.375, -0.375, -0.25, -0.375, -0.375, -0.25, -0.375, -0.375, 1.49e-07, -0.375, -0.125, -0.25, -0.125, -0.375, 0.75, 0.75, 0.875, 0.75, 0.875, 0.875, 1.25, 1.0, 1.375, 1.0, 1.375, 1.125, 1.25, 1.125, 1.0, 1.0, 1.0, 1.25, 0.75, 1.25, 0.75, 1.0, 1.25, -0.125, 1.125, -5.96e-08, 1.125, -0.125, 1.25, -0.375, 1.125, -0.25, 1.125, -0.375, 1.5, -0.375, 1.375, -0.25, 1.375, -0.375, 0.625, -0.125, 0.75, -5.96e-08, 0.625, -5.96e-08, 0.625, -0.375, 0.75, -0.25, 0.625, -0.25, 0.875, -0.375, 1.0, -0.25, 0.875, -0.25, 0.75, 0.375, 0.625, 0.5, 0.625, 0.375, 0.625, 0.375, 0.625, 0.125, 0.75, 0.25, 0.75, 0.375, 0.875, 0.125, 1.0, 0.25, 0.875, 0.25, 1.25, 0.375, 1.125, 0.5, 1.125, 0.375, 1.125, 0.125, 1.25, 0.25, 1.125, 0.25, 1.125, 0.5, 1.125, 0.75, 1.0, 0.75, 1.0, 0.625, 0.25, 0.375, 0.125, 0.5, 0.125, 0.375, 1.0, 0.5, 1.0, 0.625, 0.875, 0.625, 0.875, 0.5, 0.625, 0.5, 0.5, 0.5, 0.375, 0.375, 0.5, 0.25, 1.125, 0.5, 1.25, 0.625, 1.125, 0.75, 0.125, 1.125, 0.25, 1.25, 0.125, 1.25, -0.125, -0.25, 1.49e-07, -0.125, -0.125, -5.96e-08, -0.25, -0.125, 0.5, 1.0, 0.5, 1.25, 0.25, 1.25, 0.25, 1.0, -0.25, 0.5, -0.25, 0.25, 1.49e-07, 0.25, 1.49e-07, 0.5, 1.5, 1.0, 1.375, 1.125, 1.375, 1.0, 1.49e-07, 1.25, 0.125, 1.25, 1.49e-07, 1.375, 1.25, -0.125, 1.375, -0.125, 1.375, -5.96e-08, 1.25, -5.96e-08, -0.25, 1.125, -0.25, 1.25, -0.375, 1.125, -0.375, 1.0, -0.25, 0.125, -0.125, 0.125, 1.49e-07, 0.25, 0.25, 0.25, 0.125, 0.25, 0.125, 0.125, 0.125, 0.125, 0.125, 0.25, 1.49e-07, 0.125, 1.49e-07, -5.96e-08, 0.875, 0.625, 0.75, 0.75, 0.625, 0.625, 0.75, 0.5, 1.375, -5.96e-08, 1.375, -0.125, 1.5, -5.96e-08, -0.25, 0.125, -0.25, 0.25, -0.375, 0.125, 1.375, 1.25, 1.375, 1.375, 1.25, 1.25, 1.125, 1.0, 1.25, 1.0, 1.25, 1.125, 1.125, 1.125, 0.125, 0.375, 0.125, 0.5, 1.49e-07, 0.5, -0.25, 1.0, -0.375, 1.0, -0.375, 0.875, 0.5, -5.96e-08, 0.375, 0.125, 0.375, -5.96e-08, 0.875, 0.375, 0.875, 0.5, 0.75, 0.5, 0.75, 0.375, 1.375, 0.25, 1.375, 0.125, 1.5, 0.25, -0.125, -5.96e-08, -0.125, 0.125, -0.25, 0.125, -0.25, -5.96e-08, 0.5, 1.0, 0.75, 1.0, 0.75, 1.25, 0.5, 1.25, 1.375, 0.125, 1.25, 0.25, 1.25, 0.125, 1.375, -5.96e-08, 1.25, 0.125, 1.25, -5.96e-08, 0.125, 1.25, 0.25, 1.375, 0.125, 1.5, 1.49e-07, 1.375, 0.75, 1.5, 0.75, 1.25, 1.0, 1.25, 1.0, 1.5, 1.49e-07, 0.875, -0.125, 0.875, -0.125, 0.75, -0.25, 0.75, -0.125, 0.875, -0.25, 1.0, -0.375, 0.875, 1.125, 0.375, 1.0, 0.5, 1.0, 0.375, 1.125, -5.96e-08, 1.125, 0.125, 1.0, 0.25, 1.0, 0.125, 1.25, 0.25, 1.125, 0.375, 1.125, 0.25, 0.875, -5.96e-08, 0.75, 0.125, 0.75, -5.96e-08, 0.875, -5.96e-08, 1.0, 0.125, 0.875, 0.125, 0.625, 0.125, 0.5, 0.25, 0.5, 0.125, 0.5, 1.0, 0.5, 0.75, 0.75, 0.75, 0.75, 1.0, 0.625, -5.96e-08, 0.75, 0.125, 0.625, 0.125, 1.375, -0.375, 1.25, -0.375, 1.25, -0.5, 0.875, -0.375, 0.75, -0.25, 0.75, -0.375, 0.875, -0.5, 0.75, -0.375, 0.75, -0.5, 0.875, -0.5, 1.0, -0.375, 0.875, -0.375, 0.625, -0.375, 0.5, -0.25, 0.5, -0.375, 0.5, -0.5, 0.625, -0.375, 0.5, -0.375, 0.75, -0.5, 0.625, -0.375, 0.625, -0.5, -0.25, 0.5, -0.5, 0.5, -0.5, 0.25, -0.25, 0.25, 0.625, -0.25, 0.75, -0.125, 0.625, -0.125, 1.375, -0.375, 1.25, -0.25, 1.25, -0.375, 1.49e-07, 0.875, -0.125, 0.75, 1.49e-07, 0.625, 0.125, 0.875, 0.5, 0.75, 0.625, 0.625, 0.75, 0.75, 1.0, -0.375, 1.125, -0.25, 1.0, -0.25, 1.125, -0.5, 1.0, -0.375, 1.0, -0.5, 1.125, -0.5, 1.25, -0.375, 1.125, -0.375, 1.125, -0.125, 1.0, -5.96e-08, 1.0, -0.125, 1.125, -0.25, 1.0, -0.125, 1.0, -0.25, 1.0, 0.75, 0.875, 0.75, 1.0, 0.625, 0.75, 0.25, 0.875, 0.25, 0.75, 0.375, 1.125, 1.125, 1.0, 1.25, 1.0, 1.0, 1.49e-07, -5.96e-08, -0.125, 0.125, -0.125, -5.96e-08, 0.75, 1.0, 0.875, 0.875, 1.0, 1.0, -0.125, 0.625, 1.49e-07, 0.625, -0.125, 0.75, -0.375, 0.125, -0.5, -5.96e-08, -0.375, -0.125, -0.25, -5.96e-08, 0.625, -0.25, 0.625, -0.125, 0.5, -0.125, 0.5, -0.25, 1.25, 1.5, 1.375, 1.375, 1.5, 1.5, 1.375, 1.375, 1.5, 1.375, 1.5, 1.5, -0.125, -0.5, -0.25, -0.375, -0.25, -0.5, 1.49e-07, -0.5, -0.125, -0.375, -0.125, -0.5, -0.375, -0.375, -0.5, -0.25, -0.5, -0.375, -0.375, -0.5, -0.5, -0.375, -0.5, -0.5, 1.375, 1.25, 1.375, 1.125, 1.5, 1.25, 0.5, 0.5, 0.5, 0.625, 0.375, 0.625, 0.375, -0.375, 0.25, -0.25, 0.25, -0.375, 0.375, -0.5, 0.25, -0.375, 0.25, -0.5, 0.5, -0.5, 0.375, -0.375, 0.375, -0.5, 0.125, -0.375, 1.49e-07, -0.25, 1.49e-07, -0.375, -0.125, 1.375, 1.49e-07, 1.375, 0.125, 1.5, 1.49e-07, 1.5, 1.25, -0.125, 1.25, -5.96e-08, 1.125, 0.125, 1.125, -5.96e-08, 0.125, -0.25, 1.49e-07, -0.125, 1.49e-07, -0.25, 0.875, -0.125, 1.0, -0.125, 1.0, -5.96e-08, 0.875, -5.96e-08, -0.125, 1.125, -0.25, 1.25, -0.25, 1.125, -0.125, 1.0, -0.25, 1.125, -0.25, 1.0, 0.625, 0.125, 0.75, 0.125, 0.875, 0.125, 0.75, 0.25, -0.375, 1.125, -0.5, 1.25, -0.5, 1.125, -0.5, 1.0, -0.375, 1.125, -0.5, 1.125, -0.25, 0.5, -0.375, 0.625, -0.5, 0.5, -0.5, 1.375, -0.375, 1.5, -0.5, 1.5, -0.375, 1.25, -0.5, 1.375, -0.5, 1.25, -0.375, 0.625, -0.5, 0.75, -0.5, 0.625, -0.5, 0.5, -0.375, 0.625, -0.5, 0.625, 1.125, 0.125, 1.125, 0.25, 1.0, 0.375, 1.0, 0.25, -0.5, 0.75, -0.375, 0.875, -0.5, 0.875, -0.25, 0.75, -0.375, 0.875, -0.375, 0.75, 0.375, 0.625, 0.25, 0.75, 0.25, 0.625, -0.25, 0.75, -0.375, 0.75, -0.375, 0.625, 0.875, 0.5, 0.875, 0.625, 0.75, 0.5, -0.25, -0.125, -0.25, -5.96e-08, -0.375, -0.125, -0.375, -0.25, -0.125, -0.375, -0.125, -0.25, -0.25, -0.25, -0.25, -0.375, 0.5, -5.96e-08, 0.625, -5.96e-08, 0.625, 0.125, 0.5, 0.125, 0.25, 0.75, 0.125, 0.875, 0.125, 0.75, 0.25, -0.25, 0.375, -0.125, 0.25, -5.96e-08, 0.125, -0.125, 0.375, 1.375, 0.25, 1.25, 0.5, 1.25, 0.75, 1.25, 0.75, 1.5, 0.5, 1.5, 0.5, 1.25, 0.25, 0.625, 0.25, 0.5, 0.375, 0.625, -0.25, -5.96e-08, -0.25, -0.125, -0.125, -5.96e-08, 1.0, 0.75, 1.125, 0.75, 1.125, 0.875, 1.49e-07, 0.5, 1.49e-07, 0.625, -0.125, 0.625, 0.125, 0.75, 0.125, 0.875, 1.49e-07, 0.625, 0.5, -0.125, 0.5, -5.96e-08, 0.375, -5.96e-08, 0.375, -0.125, 1.5, -0.25, 1.5, -5.96e-08, 1.375, -0.125, 0.625, 0.5, 0.5, 0.625, 0.5, 0.5, 0.125, 0.5, 0.25, 0.5, 0.25, 0.625, 0.125, 0.625, 1.125, 0.875, 1.0, 1.0, 0.875, 0.875, 1.0, 0.75, 0.25, -0.5, 0.125, -0.375, 1.49e-07, -0.5, 1.375, 0.625, 1.25, 0.75, 1.25, 0.625, 1.25, 0.5, 1.375, 0.625, 1.25, 0.625, 1.5, 0.5, 1.375, 0.625, 1.375, 0.5, 1.125, 0.5, 1.0, 0.625, 1.0, 0.5, 0.25, 1.25, 0.125, 1.125, 0.25, 1.0, 0.25, 0.25, 0.25, 0.375, 0.125, 0.375, 0.125, 0.25, 1.125, 0.75, 1.25, 0.875, 1.125, 0.875, 1.375, 0.875, 1.25, 1.0, 1.25, 0.875, 1.5, 0.75, 1.375, 0.875, 1.375, 0.75, -0.125, 0.625, -0.25, 0.5, 1.49e-07, 0.5, 0.875, 0.75, 1.0, 0.75, 0.875, 0.875, 0.625, 0.5, 0.75, 0.5, 0.625, 0.625, -0.25, 1.25, -0.25, 1.375, -0.375, 1.375, -0.375, 1.25, -0.125, 0.625, -0.25, 0.75, -0.375, 0.625, -0.25, 0.5, 0.125, 0.375, 1.49e-07, 0.5, 1.49e-07, 0.25, -0.125, 0.125, 1.49e-07, 0.125, 0.125, 0.25, 1.49e-07, 0.25, 0.125, 0.25, 0.125, 0.375, 1.49e-07, 0.25, 1.25, 0.5, 1.25, 0.625, 1.125, 0.5, 1.25, 0.375, 0.875, -0.125, 0.875, -5.96e-08, 0.75, -5.96e-08, 0.75, -0.125, -0.25, 1.375, -0.125, 1.5, -0.25, 1.5, -0.125, 1.25, -0.25, 1.375, -0.25, 1.25, 1.49e-07, 1.25, -0.125, 1.375, -0.125, 1.25, 0.625, 0.375, 0.5, 0.25, 0.625, 0.125, 0.5, -0.25, 0.375, -0.125, 0.375, -0.25, 1.49e-07, -0.125, 1.49e-07, -5.96e-08, -0.125, -5.96e-08, -0.125, -0.25, -0.25, -0.125, -0.25, -0.25, 1.375, 1.375, 1.25, 1.5, 1.25, 1.25, 0.25, 1.5, 0.375, 1.375, 0.5, 1.5, -0.375, 1.375, -0.25, 1.375, -0.25, 1.5, -0.375, 1.5, 1.25, -0.25, 1.375, -0.125, 1.25, -0.125, 1.5, -0.25, 1.375, -0.125, 1.375, -0.25, 0.5, 0.125, 0.5, 0.25, 0.375, 0.25, 0.375, 0.125, 0.875, -0.25, 0.75, -0.125, 0.75, -0.25, 0.875, -0.25, 1.0, -0.125, 0.875, -0.125, 0.25, 1.375, 0.375, 1.375, 0.25, 1.5, 1.0, 0.25, 0.875, 0.375, 0.875, 0.25, 1.375, 0.375, 1.25, 0.5, 1.25, 0.375, 1.375, 0.25, 1.25, 0.375, 1.25, 0.25, 1.375, 0.25, 1.5, 0.375, 1.375, 0.375, 0.375, 0.375, 0.25, 0.5, 0.25, 0.375, 0.375, 0.25, 0.25, 0.375, 0.25, 0.25, 0.5, 0.25, 0.375, 0.375, 0.375, 0.25, 0.625, 0.375, 0.625, 0.5, 0.5, 0.25, 0.25, 1.25, 0.375, 1.375, 0.25, 1.375, 0.375, 0.125, 0.375, 0.25, 0.25, 0.25, 1.375, 1.25, 1.5, 1.375, 1.375, 1.375, 1.375, 0.375, 1.5, 0.375, 1.5, 0.5, 1.0, 0.375, 1.0, 0.5, 0.875, 0.5, 1.5, 0.875, 1.5, 1.0, 1.375, 1.0, 1.25, 0.875, 1.25, 1.0, 1.125, 1.0, 1.25, 0.625, 1.25, 0.75, 1.125, 0.75, 1.5, 0.625, 1.5, 0.75, 1.375, 0.75, 0.25, 0.625, 0.25, 0.75, 0.125, 0.75, 1.49e-07, 1.125, 1.49e-07, 1.25, -0.125, 1.25, 0.5, -0.375, 0.5, -0.25, 0.375, -0.25, -0.25, -0.375, -0.25, -0.25, -0.375, -0.25, 1.49e-07, -0.375, 1.49e-07, -0.25, -0.125, -0.25, 1.25, -0.375, 1.25, -0.25, 1.125, -0.25, 1.5, -0.375, 1.5, -0.25, 1.375, -0.25, 0.625, -0.125, 0.75, -0.125, 0.75, -5.96e-08, 0.625, -0.375, 0.75, -0.375, 0.75, -0.25, 0.875, -0.375, 1.0, -0.375, 1.0, -0.25, 0.75, 0.375, 0.75, 0.5, 0.625, 0.5, 0.875, 0.125, 1.0, 0.125, 1.0, 0.25, 1.125, 0.75, 1.25, 0.75, 1.375, 0.875, 1.25, 0.875, 1.125, 0.125, 1.25, 0.125, 1.25, 0.25, 0.25, 0.375, 0.25, 0.5, 0.125, 0.5, 0.25, 1.375, 0.25, 1.5, 0.125, 1.5, 1.125, 1.125, 1.25, 1.125, 1.25, 1.25, 1.49e-07, -0.375, 1.49e-07, -0.5, 0.125, -0.375, 0.125, 1.125, 0.125, 1.25, 1.49e-07, 1.25, 0.25, -5.96e-08, 0.375, -5.96e-08, 0.375, 0.125, 0.5, -5.96e-08, 0.5, 0.125, 0.375, 0.125, 1.375, 0.125, 1.375, 0.25, 1.25, 0.25, 1.375, -5.96e-08, 1.375, 0.125, 1.25, 0.125, 1.25, -5.96e-08, 1.25, 0.125, 1.125, 0.125, 1.125, 0.375, 1.125, 0.5, 1.0, 0.5, 1.125, 0.25, 1.125, 0.375, 1.0, 0.375, 1.25, 0.25, 1.25, 0.375, 1.125, 0.375, 0.875, 0.125, 0.875, 0.25, 0.75, 0.25, 0.875, -5.96e-08, 0.875, 0.125, 0.75, 0.125, 0.625, -0.125, 0.625, -5.96e-08, 0.5, -5.96e-08, 0.5, -0.125, 0.625, -5.96e-08, 0.75, -5.96e-08, 0.75, 0.125, 0.875, -0.375, 0.875, -0.25, 0.75, -0.25, 0.875, -0.5, 0.875, -0.375, 0.75, -0.375, 0.875, -0.5, 1.0, -0.5, 1.0, -0.375, 0.625, -0.375, 0.625, -0.25, 0.5, -0.25, 0.5, -0.5, 0.625, -0.5, 0.625, -0.375, 0.75, -0.5, 0.75, -0.375, 0.625, -0.375, 0.625, -0.25, 0.75, -0.25, 0.75, -0.125, 1.375, -0.375, 1.375, -0.25, 1.25, -0.25, 1.5, -0.5, 1.5, -0.375, 1.375, -0.375, 1.0, -0.375, 1.125, -0.375, 1.125, -0.25, 1.125, -0.5, 1.125, -0.375, 1.0, -0.375, 1.125, -0.5, 1.25, -0.5, 1.25, -0.375, 1.125, -0.125, 1.125, -5.96e-08, 1.0, -5.96e-08, 1.125, -0.25, 1.125, -0.125, 1.0, -0.125, 1.49e-07, -5.96e-08, 1.49e-07, 0.125, -0.125, 0.125, -0.25, -5.96e-08, -0.25, 0.125, -0.375, 0.125, 1.25, 1.5, 1.0, 1.5, 1.0, 1.25, 1.25, 1.25, -0.125, -0.5, -0.125, -0.375, -0.25, -0.375, 1.49e-07, -0.5, 1.49e-07, -0.375, -0.125, -0.375, -0.375, -0.375, -0.375, -0.25, -0.5, -0.25, -0.375, -0.5, -0.375, -0.375, -0.5, -0.375, -0.5, -0.25, -0.375, -0.25, -0.375, -0.125, -0.375, -0.25, -0.25, -0.25, -0.25, -0.125, 0.375, -0.375, 0.375, -0.25, 0.25, -0.25, 0.375, -0.5, 0.375, -0.375, 0.25, -0.375, 0.5, -0.5, 0.5, -0.375, 0.375, -0.375, 0.125, -0.375, 0.125, -0.25, 1.49e-07, -0.25, 1.375, -5.96e-08, 1.5, -5.96e-08, 1.375, 0.125, 0.125, -0.25, 0.125, -0.125, 1.49e-07, -0.125, -0.125, 1.125, -0.125, 1.25, -0.25, 1.25, -0.125, 1.0, -0.125, 1.125, -0.25, 1.125, -0.375, 1.125, -0.375, 1.25, -0.5, 1.25, -0.5, 1.0, -0.375, 1.0, -0.375, 1.125, -0.375, 1.0, -0.25, 1.0, -0.25, 1.125, -0.5, 1.375, -0.375, 1.375, -0.375, 1.5, -0.375, 1.25, -0.375, 1.375, -0.5, 1.375, -0.125, 0.625, -0.125, 0.75, -0.25, 0.75, -0.375, 0.625, -0.375, 0.75, -0.5, 0.75, -0.5, -5.96e-08, -0.375, 0.125, -0.5, 0.25, -0.5, 0.75, -0.375, 0.75, -0.375, 0.875, -0.375, 0.125, -0.25, 0.25, -0.5, 0.25, 1.49e-07, 0.625, 0.125, 0.625, 0.125, 0.75, 0.625, 0.5, 0.625, 0.625, 0.5, 0.625, 1.375, 0.625, 1.375, 0.75, 1.25, 0.75, 1.25, 0.5, 1.375, 0.5, 1.375, 0.625, 1.5, 0.5, 1.5, 0.625, 1.375, 0.625, 1.125, 1.125, 1.25, 1.25, 1.0, 1.25, 0.875, 0.875, 0.75, 1.0, 0.75, 0.75, 1.375, 0.875, 1.375, 1.0, 1.25, 1.0, 1.25, 0.75, 1.375, 0.75, 1.375, 0.875, 1.5, 0.75, 1.5, 0.875, 1.375, 0.875, -0.25, 0.75, -0.125, 0.75, -0.125, 0.875, -0.25, 1.375, -0.125, 1.375, -0.125, 1.5, -0.125, 1.25, -0.125, 1.375, -0.25, 1.375, 1.49e-07, 1.25, 1.49e-07, 1.375, -0.125, 1.375, 0.375, -0.125, 0.375, -5.96e-08, 0.25, -5.96e-08, 0.25, -0.25, 0.375, -0.25, 0.375, -0.125, 0.5, -0.25, 0.5, -0.125, 0.375, -0.125, 0.375, 0.875, 0.5, 1.0, 0.25, 1.0, -0.125, -0.25, 1.49e-07, -0.25, 1.49e-07, -0.125, 1.25, -0.25, 1.375, -0.25, 1.375, -0.125, -0.25, 0.125, 1.49e-07, 0.25, -0.25, 0.25, 0.875, -0.25, 0.875, -0.125, 0.75, -0.125, 0.875, -0.25, 1.0, -0.25, 1.0, -0.125, 0.875, 0.25, 0.875, 0.375, 0.75, 0.375, 1.0, 0.25, 1.0, 0.375, 0.875, 0.375, 1.375, 0.375, 1.375, 0.5, 1.25, 0.5, 1.375, 0.25, 1.375, 0.375, 1.25, 0.375, 1.375, 0.25, 1.5, 0.25, 1.5, 0.375, 1.125, 1.0, 1.125, 1.125, 1.0, 1.0, 0.375, 0.25, 0.375, 0.375, 0.25, 0.375, 1.5, 0.25, 1.375, 0.125, 1.5, -5.96e-08, 0.5, 1.5, 0.375, 1.375, 0.5, 1.25, 1.375, 1.25, 1.5, 1.25, 1.5, 1.375, 0.5, 0.625, 0.5, 0.75, 0.375, 0.875, 0.375, 0.625, 1.49e-07, 0.875, 0.125, 0.875, 0.25, 1.0, 0.125, 1.125, 1.49e-07, 1.125, -0.125, 1.125, -0.125, 1.0, -0.125, 0.875, 1.49e-07, 0.875, -0.125, 1.0, 0.125, 1.125, 1.49e-07, 1.25, 1.49e-07, 1.125, 0.25, 1.25, 0.25, 1.375, 0.125, 1.25, 1.375, -0.375, 1.25, -0.5, 1.5, -0.5, 0.125, 0.125, 1.49e-07, -5.96e-08, 1.49e-07, -0.125, 1.25, 1.125, 1.25, 1.25, 1.375, 1.25, 1.375, 1.125, 0.5, 0.625, 0.5, 0.75, 0.625, 0.625, 0.125, -0.375, 0.125, -0.25, 0.25, -0.25, 0.25, -0.375, 1.375, 0.375, 1.375, 0.5, 1.5, 0.5, 1.0, 0.375, 0.875, 0.375, 0.875, 0.5, 1.49e-07, 1.125, 0.125, 1.125, 1.49e-07, 0.875, -0.125, 1.0, -0.375, -0.125, -0.5, -0.25, -0.5, -5.96e-08, 0.25, 0.75, 0.125, 0.875, 0.25, 1.0, 0.375, 0.875, 0.375, 0.125, 0.25, -5.96e-08, 0.125, 0.125, 0.25, 0.25, -0.125, 1.375, -0.125, 1.5, 1.49e-07, 1.5, 0.5, 1.0, 0.5, 0.75, 0.375, 0.875, 0.375, 0.625, 0.5, 0.5, 0.375, 0.375, 0.25, 0.5, 0.875, 0.625, 0.75, 0.75, 0.875, 0.75, 1.49e-07, -0.125, 0.125, 0.125, 0.25, -5.96e-08, 0.125, -0.125, 1.5, 0.875, 1.375, 0.875, 1.375, 1.0, 1.25, 0.875, 1.125, 0.875, 1.125, 1.0, 0.875, -5.96e-08, 1.0, 0.125, 1.125, -5.96e-08, 1.0, -5.96e-08, 1.5, 0.625, 1.375, 0.625, 1.375, 0.75, 0.125, 0.5, 1.49e-07, 0.5, 1.49e-07, 0.625, 0.125, 0.625, 1.5, 1.0, 1.375, 1.125, 1.5, 1.25, 1.0, 0.625, 0.875, 0.625, 0.875, 0.75, 0.375, 0.875, 0.375, 0.625, 0.25, 0.75, 1.125, 0.875, 1.0, 1.0, 1.125, 1.0, 0.125, -0.25, 0.125, -0.125, 0.25, -0.25, 0.25, 0.625, 0.125, 0.625, 0.125, 0.75, -0.125, 0.875, -0.25, 1.0, -0.125, 1.0, 1.25, -0.25, 1.125, -0.25, 1.125, -0.125, 1.25, -0.125, 0.25, -0.5, 0.125, -0.375, 0.25, -0.375, -0.375, -0.5, -0.375, -0.375, -0.25, -0.375, -0.25, -0.5, -0.375, 1.125, -0.375, 1.25, -0.25, 1.25, 1.49e-07, 1.125, -0.125, 1.125, -0.125, 1.25, -0.375, 0.875, -0.5, 0.875, -0.5, 1.0, -0.375, 1.0, 0.5, -0.375, 0.375, -0.375, 0.375, -0.25, -0.25, -0.375, -0.375, -0.375, -0.375, -0.25, 1.49e-07, -0.375, -0.125, -0.375, -0.125, -0.25, 0.75, 0.75, 0.875, 0.875, 0.875, 0.75, 1.25, 1.0, 1.25, 1.125, 1.375, 1.125, 1.375, 1.0, 1.0, 1.0, 0.75, 1.0, 0.75, 1.25, 1.0, 1.25, 1.25, -0.125, 1.125, -0.125, 1.125, -5.96e-08, 1.25, -0.375, 1.125, -0.375, 1.125, -0.25, 1.5, -0.375, 1.375, -0.375, 1.375, -0.25, 0.625, -0.125, 0.625, -5.96e-08, 0.75, -5.96e-08, 0.625, -0.375, 0.625, -0.25, 0.75, -0.25, 0.875, -0.375, 0.875, -0.25, 1.0, -0.25, 0.75, 0.375, 0.625, 0.375, 0.625, 0.5, 0.625, 0.375, 0.75, 0.375, 0.75, 0.25, 0.625, 0.125, 0.875, 0.125, 0.875, 0.25, 1.0, 0.25, 1.25, 0.375, 1.125, 0.375, 1.125, 0.5, 1.125, 0.125, 1.125, 0.25, 1.25, 0.25, 1.125, 0.5, 1.0, 0.625, 1.0, 0.75, 1.125, 0.75, 0.25, 0.375, 0.125, 0.375, 0.125, 0.5, 1.0, 0.5, 0.875, 0.5, 0.875, 0.625, 1.0, 0.625, 0.625, 0.5, 0.5, 0.25, 0.375, 0.375, 0.5, 0.5, 1.125, 0.5, 1.125, 0.75, 1.25, 0.625, 0.125, 1.125, 0.125, 1.25, 0.25, 1.25, -0.125, -0.25, -0.25, -0.125, -0.125, -5.96e-08, 1.49e-07, -0.125, 0.5, 1.0, 0.25, 1.0, 0.25, 1.25, 0.5, 1.25, -0.25, 0.5, 1.49e-07, 0.5, 1.49e-07, 0.25, -0.25, 0.25, 1.5, 1.0, 1.375, 1.0, 1.375, 1.125, 1.49e-07, 1.25, 1.49e-07, 1.375, 0.125, 1.25, 1.25, -0.125, 1.25, -5.96e-08, 1.375, -5.96e-08, 1.375, -0.125, -0.25, 1.125, -0.375, 1.0, -0.375, 1.125, -0.25, 1.25, -0.25, 0.125, 1.49e-07, 0.25, -0.125, 0.125, 0.25, 0.25, 0.125, 0.125, 0.125, 0.25, 0.125, 0.125, 1.49e-07, -5.96e-08, 1.49e-07, 0.125, 0.125, 0.25, 0.875, 0.625, 0.75, 0.5, 0.625, 0.625, 0.75, 0.75, 1.375, -5.96e-08, 1.5, -5.96e-08, 1.375, -0.125, -0.25, 0.125, -0.375, 0.125, -0.25, 0.25, 1.375, 1.25, 1.25, 1.25, 1.375, 1.375, 1.125, 1.0, 1.125, 1.125, 1.25, 1.125, 1.25, 1.0, 0.125, 0.375, 1.49e-07, 0.5, 0.125, 0.5, -0.25, 1.0, -0.375, 0.875, -0.375, 1.0, 0.5, -5.96e-08, 0.375, -5.96e-08, 0.375, 0.125, 0.875, 0.375, 0.75, 0.375, 0.75, 0.5, 0.875, 0.5, 1.375, 0.25, 1.5, 0.25, 1.375, 0.125, -0.125, -5.96e-08, -0.25, -5.96e-08, -0.25, 0.125, -0.125, 0.125, 0.5, 1.0, 0.5, 1.25, 0.75, 1.25, 0.75, 1.0, 1.375, 0.125, 1.25, 0.125, 1.25, 0.25, 1.375, -5.96e-08, 1.25, -5.96e-08, 1.25, 0.125, 0.125, 1.25, 1.49e-07, 1.375, 0.125, 1.5, 0.25, 1.375, 0.75, 1.5, 1.0, 1.5, 1.0, 1.25, 0.75, 1.25, 1.49e-07, 0.875, -0.125, 0.75, -0.125, 0.875, -0.25, 0.75, -0.375, 0.875, -0.25, 1.0, -0.125, 0.875, 1.125, 0.375, 1.0, 0.375, 1.0, 0.5, 1.125, -5.96e-08, 1.0, 0.125, 1.0, 0.25, 1.125, 0.125, 1.25, 0.25, 1.125, 0.25, 1.125, 0.375, 0.875, -5.96e-08, 0.75, -5.96e-08, 0.75, 0.125, 0.875, -5.96e-08, 0.875, 0.125, 1.0, 0.125, 0.625, 0.125, 0.5, 0.125, 0.5, 0.25, 0.5, 1.0, 0.75, 1.0, 0.75, 0.75, 0.5, 0.75, 0.625, -5.96e-08, 0.625, 0.125, 0.75, 0.125, 1.375, -0.375, 1.25, -0.5, 1.25, -0.375, 0.875, -0.375, 0.75, -0.375, 0.75, -0.25, 0.875, -0.5, 0.75, -0.5, 0.75, -0.375, 0.875, -0.5, 0.875, -0.375, 1.0, -0.375, 0.625, -0.375, 0.5, -0.375, 0.5, -0.25, 0.5, -0.5, 0.5, -0.375, 0.625, -0.375, 0.75, -0.5, 0.625, -0.5, 0.625, -0.375, -0.25, 0.5, -0.25, 0.25, -0.5, 0.25, -0.5, 0.5, 0.625, -0.25, 0.625, -0.125, 0.75, -0.125, 1.375, -0.375, 1.25, -0.375, 1.25, -0.25, 1.49e-07, 0.875, 0.125, 0.875, 1.49e-07, 0.625, -0.125, 0.75, 0.5, 0.75, 0.75, 0.75, 0.625, 0.625, 1.0, -0.375, 1.0, -0.25, 1.125, -0.25, 1.125, -0.5, 1.0, -0.5, 1.0, -0.375, 1.125, -0.5, 1.125, -0.375, 1.25, -0.375, 1.125, -0.125, 1.0, -0.125, 1.0, -5.96e-08, 1.125, -0.25, 1.0, -0.25, 1.0, -0.125, 1.0, 0.75, 1.0, 0.625, 0.875, 0.75, 0.75, 0.25, 0.75, 0.375, 0.875, 0.25, 1.125, 1.125, 1.0, 1.0, 1.0, 1.25, 1.49e-07, -5.96e-08, -0.125, -5.96e-08, -0.125, 0.125, 0.75, 1.0, 1.0, 1.0, 0.875, 0.875, -0.125, 0.625, -0.125, 0.75, 1.49e-07, 0.625, -0.375, 0.125, -0.25, -5.96e-08, -0.375, -0.125, -0.5, -5.96e-08, 0.625, -0.25, 0.5, -0.25, 0.5, -0.125, 0.625, -0.125, 1.25, 1.5, 1.5, 1.5, 1.375, 1.375, 1.375, 1.375, 1.5, 1.5, 1.5, 1.375, -0.125, -0.5, -0.25, -0.5, -0.25, -0.375, 1.49e-07, -0.5, -0.125, -0.5, -0.125, -0.375, -0.375, -0.375, -0.5, -0.375, -0.5, -0.25, -0.375, -0.5, -0.5, -0.5, -0.5, -0.375, 1.375, 1.25, 1.5, 1.25, 1.375, 1.125, 0.5, 0.5, 0.375, 0.625, 0.5, 0.625, 0.375, -0.375, 0.25, -0.375, 0.25, -0.25, 0.375, -0.5, 0.25, -0.5, 0.25, -0.375, 0.5, -0.5, 0.375, -0.5, 0.375, -0.375, 0.125, -0.375, 1.49e-07, -0.375, 1.49e-07, -0.25, -0.125, 1.375, 1.49e-07, 1.5, 0.125, 1.5, 1.49e-07, 1.375, 1.25, -0.125, 1.125, -5.96e-08, 1.125, 0.125, 1.25, -5.96e-08, 0.125, -0.25, 1.49e-07, -0.25, 1.49e-07, -0.125, 0.875, -0.125, 0.875, -5.96e-08, 1.0, -5.96e-08, 1.0, -0.125, -0.125, 1.125, -0.25, 1.125, -0.25, 1.25, -0.125, 1.0, -0.25, 1.0, -0.25, 1.125, 0.625, 0.125, 0.75, 0.25, 0.875, 0.125, 0.75, 0.125, -0.375, 1.125, -0.5, 1.125, -0.5, 1.25, -0.5, 1.0, -0.5, 1.125, -0.375, 1.125, -0.25, 0.5, -0.5, 0.5, -0.375, 0.625, -0.5, 1.375, -0.5, 1.5, -0.375, 1.5, -0.375, 1.25, -0.5, 1.25, -0.5, 1.375, -0.375, 0.625, -0.5, 0.625, -0.5, 0.75, -0.5, 0.5, -0.5, 0.625, -0.375, 0.625, 1.125, 0.125, 1.0, 0.25, 1.0, 0.375, 1.125, 0.25, -0.5, 0.75, -0.5, 0.875, -0.375, 0.875, -0.25, 0.75, -0.375, 0.75, -0.375, 0.875, 0.375, 0.625, 0.25, 0.625, 0.25, 0.75, -0.25, 0.75, -0.375, 0.625, -0.375, 0.75, 0.875, 0.5, 0.75, 0.5, 0.875, 0.625, -0.25, -0.125, -0.375, -0.25, -0.375, -0.125, -0.25, -5.96e-08, -0.125, -0.375, -0.25, -0.375, -0.25, -0.25, -0.125, -0.25, 0.5, -5.96e-08, 0.5, 0.125, 0.625, 0.125, 0.625, -5.96e-08, 0.25, 0.75, 0.125, 0.75, 0.125, 0.875, 0.25, -0.25, 0.125, -0.125, 0.25, -5.96e-08, 0.375, -0.125, 0.375, 1.375, 0.5, 1.25, 0.25, 1.25, 0.75, 1.25, 0.5, 1.25, 0.5, 1.5, 0.75, 1.5, 0.25, 0.625, 0.375, 0.625, 0.25, 0.5, -0.25, -5.96e-08, -0.125, -5.96e-08, -0.25, -0.125, 1.0, 0.75, 1.125, 0.875, 1.125, 0.75, 1.49e-07, 0.5, -0.125, 0.625, 1.49e-07, 0.625, 0.125, 0.75, 1.49e-07, 0.625, 0.125, 0.875, 0.5, -0.125, 0.375, -0.125, 0.375, -5.96e-08, 0.5, -5.96e-08, 1.5, -0.25, 1.375, -0.125, 1.5, -5.96e-08, 0.625, 0.5, 0.5, 0.5, 0.5, 0.625, 0.125, 0.5, 0.125, 0.625, 0.25, 0.625, 0.25, 0.5, 1.125, 0.875, 1.0, 0.75, 0.875, 0.875, 1.0, 1.0, 0.25, -0.5, 1.49e-07, -0.5, 0.125, -0.375, 1.375, 0.625, 1.25, 0.625, 1.25, 0.75, 1.25, 0.5, 1.25, 0.625, 1.375, 0.625, 1.5, 0.5, 1.375, 0.5, 1.375, 0.625, 1.125, 0.5, 1.0, 0.5, 1.0, 0.625, 0.25, 1.25, 0.25, 1.0, 0.125, 1.125, 0.25, 0.25, 0.125, 0.25, 0.125, 0.375, 0.25, 0.375, 1.125, 0.75, 1.125, 0.875, 1.25, 0.875, 1.375, 0.875, 1.25, 0.875, 1.25, 1.0, 1.5, 0.75, 1.375, 0.75, 1.375, 0.875, -0.125, 0.625, 1.49e-07, 0.5, -0.25, 0.5, 0.875, 0.75, 0.875, 0.875, 1.0, 0.75, 0.625, 0.5, 0.625, 0.625, 0.75, 0.5, -0.25, 1.25, -0.375, 1.25, -0.375, 1.375, -0.25, 1.375, -0.125, 0.625, -0.25, 0.5, -0.375, 0.625, -0.25, 0.75, 0.125, 0.375, 1.49e-07, 0.25, 1.49e-07, 0.5, -0.125, 0.125, 1.49e-07, 0.25, 0.125, 0.25, 1.49e-07, 0.125, 0.125, 0.25, 1.49e-07, 0.25, 0.125, 0.375, 1.25, 0.5, 1.25, 0.375, 1.125, 0.5, 1.25, 0.625, 0.875, -0.125, 0.75, -0.125, 0.75, -5.96e-08, 0.875, -5.96e-08, -0.25, 1.375, -0.25, 1.5, -0.125, 1.5, -0.125, 1.25, -0.25, 1.25, -0.25, 1.375, 1.49e-07, 1.25, -0.125, 1.25, -0.125, 1.375, 0.625, 0.375, 0.625, 0.125, 0.5, 0.25, 0.5, -0.25, 0.375, -0.25, 0.375, -0.125, 1.49e-07, -0.125, -0.125, -5.96e-08, 1.49e-07, -5.96e-08, -0.125, -0.25, -0.25, -0.25, -0.25, -0.125, 1.375, 1.375, 1.25, 1.25, 1.25, 1.5, 0.25, 1.5, 0.5, 1.5, 0.375, 1.375, -0.375, 1.375, -0.375, 1.5, -0.25, 1.5, -0.25, 1.375, 1.25, -0.25, 1.25, -0.125, 1.375, -0.125, 1.5, -0.25, 1.375, -0.25, 1.375, -0.125, 0.5, 0.125, 0.375, 0.125, 0.375, 0.25, 0.5, 0.25, 0.875, -0.25, 0.75, -0.25, 0.75, -0.125, 0.875, -0.25, 0.875, -0.125, 1.0, -0.125, 0.25, 1.375, 0.25, 1.5, 0.375, 1.375, 1.0, 0.25, 0.875, 0.25, 0.875, 0.375, 1.375, 0.375, 1.25, 0.375, 1.25, 0.5, 1.375, 0.25, 1.25, 0.25, 1.25, 0.375, 1.375, 0.25, 1.375, 0.375, 1.5, 0.375, 0.375, 0.375, 0.25, 0.375, 0.25, 0.5, 0.375, 0.25, 0.25, 0.25, 0.25, 0.375, 0.5, 0.25, 0.375, 0.25, 0.375, 0.375, 0.625, 0.375, 0.5, 0.25, 0.625, 0.5, 0.25, 1.25, 0.25, 1.375, 0.375, 1.375, 0.375, 0.125, 0.25, 0.25, 0.375, 0.25, 1.375, 1.25, 1.375, 1.375, 1.5, 1.375, 1.375, 0.375, 1.5, 0.5, 1.5, 0.375, 1.0, 0.375, 0.875, 0.5, 1.0, 0.5, 1.5, 0.875, 1.375, 1.0, 1.5, 1.0, 1.25, 0.875, 1.125, 1.0, 1.25, 1.0, 1.25, 0.625, 1.125, 0.75, 1.25, 0.75, 1.5, 0.625, 1.375, 0.75, 1.5, 0.75, 0.25, 0.625, 0.125, 0.75, 0.25, 0.75, 1.49e-07, 1.125, -0.125, 1.25, 1.49e-07, 1.25, 0.5, -0.375, 0.375, -0.25, 0.5, -0.25, -0.25, -0.375, -0.375, -0.25, -0.25, -0.25, 1.49e-07, -0.375, -0.125, -0.25, 1.49e-07, -0.25, 1.25, -0.375, 1.125, -0.25, 1.25, -0.25, 1.5, -0.375, 1.375, -0.25, 1.5, -0.25, 0.625, -0.125, 0.75, -5.96e-08, 0.75, -0.125, 0.625, -0.375, 0.75, -0.25, 0.75, -0.375, 0.875, -0.375, 1.0, -0.25, 1.0, -0.375, 0.75, 0.375, 0.625, 0.5, 0.75, 0.5, 0.875, 0.125, 1.0, 0.25, 1.0, 0.125, 1.125, 0.75, 1.25, 0.875, 1.375, 0.875, 1.25, 0.75, 1.125, 0.125, 1.25, 0.25, 1.25, 0.125, 0.25, 0.375, 0.125, 0.5, 0.25, 0.5, 0.25, 1.375, 0.125, 1.5, 0.25, 1.5, 1.125, 1.125, 1.25, 1.25, 1.25, 1.125, 1.49e-07, -0.375, 0.125, -0.375, 1.49e-07, -0.5, 0.125, 1.125, 1.49e-07, 1.25, 0.125, 1.25, 0.25, -5.96e-08, 0.375, 0.125, 0.375, -5.96e-08, 0.5, -5.96e-08, 0.375, 0.125, 0.5, 0.125, 1.375, 0.125, 1.25, 0.25, 1.375, 0.25, 1.375, -5.96e-08, 1.25, 0.125, 1.375, 0.125, 1.25, -5.96e-08, 1.125, 0.125, 1.25, 0.125, 1.125, 0.375, 1.0, 0.5, 1.125, 0.5, 1.125, 0.25, 1.0, 0.375, 1.125, 0.375, 1.25, 0.25, 1.125, 0.375, 1.25, 0.375, 0.875, 0.125, 0.75, 0.25, 0.875, 0.25, 0.875, -5.96e-08, 0.75, 0.125, 0.875, 0.125, 0.625, -0.125, 0.5, -0.125, 0.5, -5.96e-08, 0.625, -5.96e-08, 0.625, -5.96e-08, 0.75, 0.125, 0.75, -5.96e-08, 0.875, -0.375, 0.75, -0.25, 0.875, -0.25, 0.875, -0.5, 0.75, -0.375, 0.875, -0.375, 0.875, -0.5, 1.0, -0.375, 1.0, -0.5, 0.625, -0.375, 0.5, -0.25, 0.625, -0.25, 0.5, -0.5, 0.625, -0.375, 0.625, -0.5, 0.75, -0.5, 0.625, -0.375, 0.75, -0.375, 0.625, -0.25, 0.75, -0.125, 0.75, -0.25, 1.375, -0.375, 1.25, -0.25, 1.375, -0.25, 1.5, -0.5, 1.375, -0.375, 1.5, -0.375, 1.0, -0.375, 1.125, -0.25, 1.125, -0.375, 1.125, -0.5, 1.0, -0.375, 1.125, -0.375, 1.125, -0.5, 1.25, -0.375, 1.25, -0.5, 1.125, -0.125, 1.0, -5.96e-08, 1.125, -5.96e-08, 1.125, -0.25, 1.0, -0.125, 1.125, -0.125, 1.49e-07, -5.96e-08, -0.125, 0.125, 1.49e-07, 0.125, -0.25, -5.96e-08, -0.375, 0.125, -0.25, 0.125, 1.25, 1.5, 1.25, 1.25, 1.0, 1.25, 1.0, 1.5, -0.125, -0.5, -0.25, -0.375, -0.125, -0.375, 1.49e-07, -0.5, -0.125, -0.375, 1.49e-07, -0.375, -0.375, -0.375, -0.5, -0.25, -0.375, -0.25, -0.375, -0.5, -0.5, -0.375, -0.375, -0.375, -0.5, -0.25, -0.375, -0.125, -0.375, -0.25, -0.375, -0.25, -0.25, -0.125, -0.25, -0.25, 0.375, -0.375, 0.25, -0.25, 0.375, -0.25, 0.375, -0.5, 0.25, -0.375, 0.375, -0.375, 0.5, -0.5, 0.375, -0.375, 0.5, -0.375, 0.125, -0.375, 1.49e-07, -0.25, 0.125, -0.25, 1.375, -5.96e-08, 1.375, 0.125, 1.5, -5.96e-08, 0.125, -0.25, 1.49e-07, -0.125, 0.125, -0.125, -0.125, 1.125, -0.25, 1.25, -0.125, 1.25, -0.125, 1.0, -0.25, 1.125, -0.125, 1.125, -0.375, 1.125, -0.5, 1.25, -0.375, 1.25, -0.5, 1.0, -0.375, 1.125, -0.375, 1.0, -0.375, 1.0, -0.25, 1.125, -0.25, 1.0, -0.5, 1.375, -0.375, 1.5, -0.375, 1.375, -0.375, 1.25, -0.5, 1.375, -0.375, 1.375, -0.125, 0.625, -0.25, 0.75, -0.125, 0.75, -0.375, 0.625, -0.5, 0.75, -0.375, 0.75, -0.5, -5.96e-08, -0.5, 0.25, -0.375, 0.125, -0.5, 0.75, -0.375, 0.875, -0.375, 0.75, -0.375, 0.125, -0.5, 0.25, -0.25, 0.25, 1.49e-07, 0.625, 0.125, 0.75, 0.125, 0.625, 0.625, 0.5, 0.5, 0.625, 0.625, 0.625, 1.375, 0.625, 1.25, 0.75, 1.375, 0.75, 1.25, 0.5, 1.375, 0.625, 1.375, 0.5, 1.5, 0.5, 1.375, 0.625, 1.5, 0.625, 1.125, 1.125, 1.0, 1.25, 1.25, 1.25, 0.875, 0.875, 0.75, 0.75, 0.75, 1.0, 1.375, 0.875, 1.25, 1.0, 1.375, 1.0, 1.25, 0.75, 1.375, 0.875, 1.375, 0.75, 1.5, 0.75, 1.375, 0.875, 1.5, 0.875, -0.25, 0.75, -0.125, 0.875, -0.125, 0.75, -0.25, 1.375, -0.125, 1.5, -0.125, 1.375, -0.125, 1.25, -0.25, 1.375, -0.125, 1.375, 1.49e-07, 1.25, -0.125, 1.375, 1.49e-07, 1.375, 0.375, -0.125, 0.25, -5.96e-08, 0.375, -5.96e-08, 0.25, -0.25, 0.375, -0.125, 0.375, -0.25, 0.5, -0.25, 0.375, -0.125, 0.5, -0.125, 0.375, 0.875, 0.25, 1.0, 0.5, 1.0, -0.125, -0.25, 1.49e-07, -0.125, 1.49e-07, -0.25, 1.25, -0.25, 1.375, -0.125, 1.375, -0.25, -0.25, 0.125, -0.25, 0.25, 1.49e-07, 0.25, 0.875, -0.25, 0.75, -0.125, 0.875, -0.125, 0.875, -0.25, 1.0, -0.125, 1.0, -0.25, 0.875, 0.25, 0.75, 0.375, 0.875, 0.375, 1.0, 0.25, 0.875, 0.375, 1.0, 0.375, 1.375, 0.375, 1.25, 0.5, 1.375, 0.5, 1.375, 0.25, 1.25, 0.375, 1.375, 0.375, 1.375, 0.25, 1.5, 0.375, 1.5, 0.25, 1.125, 1.0, 1.0, 1.0, 1.125, 1.125, 0.375, 0.25, 0.25, 0.375, 0.375, 0.375, 1.5, 0.25, 1.5, -5.96e-08, 1.375, 0.125, 0.5, 1.5, 0.5, 1.25, 0.375, 1.375, 1.375, 1.25, 1.5, 1.375, 1.5, 1.25, 0.5, 0.625, 0.375, 0.625, 0.375, 0.875, 0.5, 0.75, 1.49e-07, 0.875, 0.125, 1.125, 0.25, 1.0, 0.125, 0.875, 1.49e-07, 1.125, -0.125, 1.0, -0.125, 1.125, -0.125, 0.875, -0.125, 1.0, 1.49e-07, 0.875, 0.125, 1.125, 1.49e-07, 1.125, 1.49e-07, 1.25, 0.25, 1.25, 0.125, 1.25, 0.25, 1.375, 1.375, -0.375, 1.5, -0.5, 1.25, -0.5, 0.125, 0.125, 1.49e-07, -0.125, 1.49e-07, -5.96e-08])
me_prop_net.use_remesh_preserve_volume = False
me_prop_net.use_remesh_preserve_attributes = False
me_prop_net.use_mirror_vertex_groups = False
me_prop_net.update()
me_prop_net_pinned = bpy.data.meshes.new('prop-net-pinned')
me_prop_net_pinned.from_pydata([(-0.7072, -1.426, 0.03507), (-0.06539, -1.487, 0.0359), (0.113, -0.4894, 0.1494), (0.7343, -0.5448, 0.0356), (-0.04674, -0.4877, 0.03506), (-0.7019, -0.926, 0.03525), (0.8922, -0.1604, 0.03354), (-0.3993, -1.388, 0.03502), (-0.8206, -0.05908, 0.04424), (0.7458, -1.044, 0.03643), (-0.4069, -0.4045, 0.03498), (0.419, -0.4763, 0.03537), (-0.4043, -0.8882, 0.03505), (-0.5871, -0.3525, 0.1262), (0.361, -0.4696, 0.1257), (0.7397, -0.7948, 0.03512), (0.08516, -0.2548, 0.1474), (-0.05837, -0.7375, 0.03524), (-0.5847, -0.4118, 0.03498), (-0.1293, -0.4649, 0.1441), (0.7874, -0.343, 0.03476), (0.8444, -0.3673, 0.1131), (-0.7998, -0.1911, 0.1234), (0.7526, -1.294, 0.03772), (-0.2124, -0.4579, 0.035), (0.6072, -0.4673, 0.03462), (0.4067, -0.7265, 0.03519), (0.3994, -1.227, 0.03805), (-0.4038, -0.638, 0.035), (-0.4085, -1.138, 0.03501), (-0.7025, 0.01779, 0.04333), (-0.2151, -0.1167, 0.06643), (0.4358, -0.2431, 0.03633), (0.7796, -0.07586, 0.03888), (0.6224, -0.2339, 0.03531), (0.2436, -0.2741, 0.03553), (-0.6391, -0.1679, 0.0322), (-0.6323, -0.1069, 0.1223), (-0.2503, -1.191, 0.03541), (-0.6045, -1.126, 0.035), (0.1804, -0.7538, 0.03601), (-0.2587, -0.6912, 0.03509), (-0.7077, -0.3834, 0.133), (-0.7127, -1.301, 0.03528), (-0.7653, -0.3532, 0.03478), (0.7352, -0.6699, 0.03502), (-0.696, -0.8012, 0.03517), (0.8505, -0.2598, 0.03253), (-0.6475, -0.8833, 0.03505), (-0.8198, 0.06592, 0.04172), (0.6536, -0.09143, 0.0557), (-0.826, -0.1631, 0.03106), (0.7531, -0.9187, 0.03557), (-0.7479, -0.5966, 0.03501), (-0.7744, -0.314, 0.127), (-0.4266, -0.07924, 0.1213), (0.8592, -0.08973, 0.02907), (0.5298, -0.2169, 0.03686), (-0.6808, -0.04308, 0.03033), (-0.6014, -0.2285, 0.1211), (-0.6587, 0.01878, 0.1084), (-0.7535, -0.1383, 0.125), (-0.517, -0.1551, 0.1224), (-0.6588, -0.6322, 0.03501), (0.6929, -0.05686, 0.0942), (0.7108, -0.273, 0.1259), (-0.2682, -0.3173, 0.1391), (0.6959, -0.8748, 0.03549), (0.3017, -0.8687, 0.03571), (0.05207, -0.8755, 0.03544), (0.6874, -1.375, 0.03819), (0.498, -1.326, 0.0394), (0.5007, -1.076, 0.03738), (-0.5155, -0.7655, 0.03503), (-0.6431, -0.7574, 0.035), (-0.5247, -1.265, 0.03506), (-0.654, -1.008, 0.03509), (-0.3226, -1.28, 0.03531), (-0.7792, -0.01465, 0.1306), (-0.5199, -0.3003, 0.03411), (-0.107, -0.3469, 0.03501), (-0.2768, -0.3418, 0.03499), (0.1967, -0.1307, 0.1136), (0.2219, -0.3703, 0.1337), (0.555, -0.1668, 0.03168), (-0.5568, -0.09181, 0.03254), (-0.4863, -0.2767, 0.1278), (-0.1414, -1.079, 0.03537), (-0.5313, -1.015, 0.03508), (0.7068, -1.125, 0.03611), (0.6882, -0.6247, 0.03536), (0.9911, -0.3838, 0.06845), (-0.7783, -0.4389, 0.1297), (0.7356, -1.544, 0.03834), (-0.737, -0.4711, 0.03496), (0.408, -1.477, 0.04096), (-0.3734, -0.4128, 0.1299), (0.6085, -0.436, 0.1337), (0.03249, -0.1562, 0.06217), (-0.06476, -0.9867, 0.0353), (0.3994, -0.9767, 0.03582), (-0.4598, -0.06267, 0.0659), (0.5313, -0.1185, 0.05518), (0.5963, -1.468, 0.03925), (-0.7084, -1.176, 0.03538), (0.994, -0.1532, 0.0349), (-0.2515, -1.442, 0.03565), (-0.7618, -0.2297, 0.03431), (0.2027, -0.5045, 0.03457), (0.1701, -1.503, 0.03874), (-0.6969, -0.6751, 0.03511), (-0.6141, -1.376, 0.03527), (0.04942, -0.2757, 0.03508), (-0.06219, -1.237, 0.03639), (0.1731, -1.004, 0.03547), (0.6158, -0.9679, 0.03712), (-0.5875, -0.8764, 0.03504), (-0.252, -0.9413, 0.03505), (-0.4014, -0.2011, 0.1365), (-0.3981, -0.1719, 0.03428), (0.5821, -0.1899, 0.1273), (0.283, -0.1536, 0.05909), (0.3366, -0.2339, 0.1463), (-0.1566, -0.2511, 0.03475), (-0.5775, -0.6265, 0.03501), (0.6056, -1.218, 0.03941), (0.1686, -1.254, 0.03833), (0.6142, -0.7177, 0.03533), (-0.1617, -0.2173, 0.1342), (0.8235, -0.1372, 0.1121), (-0.8464, -0.1197, 0.1094), (0.7528, -1.169, 0.03746), (0.4381, -0.1996, 0.03503), (-0.7079, -1.051, 0.03533), (0.571, -0.08264, 0.09744), (0.4077, -0.1392, 0.05851), (0.6649, -0.1387, 0.03842), (0.614, -1.093, 0.03812), (0.6899, -0.7498, 0.03554), (0.8112, -0.01251, 0.07531), (0.9338, 0.01292, 0.04308), (-0.05493, -0.1347, 0.1196), (-0.3058, -0.1154, 0.1219), (-0.1451, -0.8289, 0.03533), (-0.3229, -0.78, 0.03504), (-0.3177, -0.5297, 0.03501), (0.5194, -0.8265, 0.03544), (0.5276, -0.5761, 0.03503), (0.07304, -0.6262, 0.03532), (0.2936, -1.369, 0.04107), (0.04736, -1.376, 0.03766), (0.04468, -1.126, 0.03562), (-0.6674, -0.5241, 0.03499), (-0.6576, -1.258, 0.03501), (-0.1405, -1.329, 0.03577), (-0.3231, -1.03, 0.035), (-0.5438, -0.03196, 0.1195), (-0.7165, -0.2955, 0.03452), (-0.7762, -0.05567, 0.03051), (-0.3198, -0.1796, 0.03516), (0.4467, -0.1016, 0.1052), (0.33, -0.3692, 0.03481), (0.1133, -0.3812, 0.03471), (0.1515, -0.2867, 0.06924), (0.6886, -0.3741, 0.03446), (0.5332, -0.3255, 0.03579), (0.7602, -0.1663, 0.03449), (0.3366, -0.2407, 0.04131), (0.4682, -0.3294, 0.1301), (-0.08197, -0.2314, 0.04666), (-0.5061, -0.5154, 0.03499), (0.2942, -1.119, 0.03573), (0.3127, -0.6188, 0.03509), (-0.1389, -0.5792, 0.03504), (-0.0215, -0.3255, 0.1354), (0.9347, -0.2209, 0.1074), (-0.7072, -1.426, 0.03507), (-0.06539, -1.487, 0.0359), (0.113, -0.4894, 0.1494), (0.7343, -0.5448, 0.0356), (-0.04674, -0.4877, 0.03506), (-0.7019, -0.926, 0.03525), (0.8922, -0.1604, 0.03354), (-0.3993, -1.388, 0.03502), (-0.8206, -0.05908, 0.04424), (0.7458, -1.044, 0.03643), (-0.4069, -0.4045, 0.03498), (0.419, -0.4763, 0.03537), (-0.4043, -0.8882, 0.03505), (-0.5871, -0.3525, 0.1262), (0.361, -0.4696, 0.1257), (0.7397, -0.7948, 0.03512), (0.08516, -0.2548, 0.1474), (-0.05837, -0.7375, 0.03524), (-0.5847, -0.4118, 0.03498), (-0.1293, -0.4649, 0.1441), (0.7874, -0.343, 0.03476), (0.8444, -0.3673, 0.1131), (-0.7998, -0.1911, 0.1234), (0.7526, -1.294, 0.03772), (-0.2124, -0.4579, 0.035), (0.6072, -0.4673, 0.03462), (0.4067, -0.7265, 0.03519), (0.3994, -1.227, 0.03805), (-0.4038, -0.638, 0.035), (-0.4085, -1.138, 0.03501), (-0.7025, 0.01779, 0.04333), (-0.2151, -0.1167, 0.06643), (0.4358, -0.2431, 0.03633), (0.7796, -0.07586, 0.03888), (0.6224, -0.2339, 0.03531), (0.2436, -0.2741, 0.03553), (-0.6391, -0.1679, 0.0322), (-0.6323, -0.1069, 0.1223), (-0.2503, -1.191, 0.03541), (-0.6045, -1.126, 0.035), (0.1804, -0.7538, 0.03601), (-0.2587, -0.6912, 0.03509), (-0.7077, -0.3834, 0.133), (-0.7127, -1.301, 0.03528), (-0.7653, -0.3532, 0.03478), (0.7352, -0.6699, 0.03502), (-0.696, -0.8012, 0.03517), (0.8505, -0.2598, 0.03253), (-0.6475, -0.8833, 0.03505), (-0.8198, 0.06592, 0.04172), (0.6536, -0.09143, 0.0557), (-0.826, -0.1631, 0.03106), (0.7531, -0.9187, 0.03557), (-0.7479, -0.5966, 0.03501), (-0.7744, -0.314, 0.127), (-0.4266, -0.07924, 0.1213), (0.8592, -0.08973, 0.02907), (0.5298, -0.2169, 0.03686), (-0.6808, -0.04308, 0.03033), (-0.6014, -0.2285, 0.1211), (-0.6587, 0.01878, 0.1084), (-0.7535, -0.1383, 0.125), (-0.517, -0.1551, 0.1224), (-0.6588, -0.6322, 0.03501), (0.6929, -0.05686, 0.0942), (0.7108, -0.273, 0.1259), (-0.2682, -0.3173, 0.1391), (0.6959, -0.8748, 0.03549), (0.3017, -0.8687, 0.03571), (0.05207, -0.8755, 0.03544), (0.6874, -1.375, 0.03819), (0.498, -1.326, 0.0394), (0.5007, -1.076, 0.03738), (-0.5155, -0.7655, 0.03503), (-0.6431, -0.7574, 0.035), (-0.5247, -1.265, 0.03506), (-0.654, -1.008, 0.03509), (-0.3226, -1.28, 0.03531), (-0.7792, -0.01465, 0.1306), (-0.5199, -0.3003, 0.03411), (-0.107, -0.3469, 0.03501), (-0.2768, -0.3418, 0.03499), (0.1967, -0.1307, 0.1136), (0.2219, -0.3703, 0.1337), (0.555, -0.1668, 0.03168), (-0.5568, -0.09181, 0.03254), (-0.4863, -0.2767, 0.1278), (-0.1414, -1.079, 0.03537), (-0.5313, -1.015, 0.03508), (0.7068, -1.125, 0.03611), (0.6882, -0.6247, 0.03536), (0.9911, -0.3838, 0.06845), (-0.7783, -0.4389, 0.1297), (0.7356, -1.544, 0.03834), (-0.737, -0.4711, 0.03496), (0.408, -1.477, 0.04096), (-0.3734, -0.4128, 0.1299), (0.6085, -0.436, 0.1337), (0.03249, -0.1562, 0.06217), (-0.06476, -0.9867, 0.0353), (0.3994, -0.9767, 0.03582), (-0.4598, -0.06267, 0.0659), (0.5313, -0.1185, 0.05518), (0.5963, -1.468, 0.03925), (-0.7084, -1.176, 0.03538), (0.994, -0.1532, 0.0349), (-0.2515, -1.442, 0.03565), (-0.7618, -0.2297, 0.03431), (0.2027, -0.5045, 0.03457), (0.1701, -1.503, 0.03874), (-0.6969, -0.6751, 0.03511), (-0.6141, -1.376, 0.03527), (0.04942, -0.2757, 0.03508), (-0.06219, -1.237, 0.03639), (0.1731, -1.004, 0.03547), (0.6158, -0.9679, 0.03712), (-0.5875, -0.8764, 0.03504), (-0.252, -0.9413, 0.03505), (-0.4014, -0.2011, 0.1365), (-0.3981, -0.1719, 0.03428), (0.5821, -0.1899, 0.1273), (0.283, -0.1536, 0.05909), (0.3366, -0.2339, 0.1463), (-0.1566, -0.2511, 0.03475), (-0.5775, -0.6265, 0.03501), (0.6056, -1.218, 0.03941), (0.1686, -1.254, 0.03833), (0.6142, -0.7177, 0.03533), (-0.1617, -0.2173, 0.1342), (0.8235, -0.1372, 0.1121), (-0.8464, -0.1197, 0.1094), (0.7528, -1.169, 0.03746), (0.4381, -0.1996, 0.03503), (-0.7079, -1.051, 0.03533), (0.571, -0.08264, 0.09744), (0.4077, -0.1392, 0.05851), (0.6649, -0.1387, 0.03842), (0.614, -1.093, 0.03812), (0.6899, -0.7498, 0.03554), (0.8112, -0.01251, 0.07531), (0.9338, 0.01292, 0.04308), (-0.05493, -0.1347, 0.1196), (-0.3058, -0.1154, 0.1219), (-0.1451, -0.8289, 0.03533), (-0.3229, -0.78, 0.03504), (-0.3177, -0.5297, 0.03501), (0.5194, -0.8265, 0.03544), (0.5276, -0.5761, 0.03503), (0.07304, -0.6262, 0.03532), (0.2936, -1.369, 0.04107), (0.04736, -1.376, 0.03766), (0.04468, -1.126, 0.03562), (-0.6674, -0.5241, 0.03499), (-0.6576, -1.258, 0.03501), (-0.1405, -1.329, 0.03577), (-0.3231, -1.03, 0.035), (-0.5438, -0.03196, 0.1195), (-0.7165, -0.2955, 0.03452), (-0.7762, -0.05567, 0.03051), (-0.3198, -0.1796, 0.03516), (0.4467, -0.1016, 0.1052), (0.33, -0.3692, 0.03481), (0.1133, -0.3812, 0.03471), (0.1515, -0.2867, 0.06924), (0.6886, -0.3741, 0.03446), (0.5332, -0.3255, 0.03579), (0.7602, -0.1663, 0.03449), (0.3366, -0.2407, 0.04131), (0.4682, -0.3294, 0.1301), (-0.08197, -0.2314, 0.04666), (-0.5061, -0.5154, 0.03499), (0.2942, -1.119, 0.03573), (0.3127, -0.6188, 0.03509), (-0.1389, -0.5792, 0.03504), (-0.0215, -0.3255, 0.1354), (0.9347, -0.2209, 0.1074)], [], [(56, 6, 140), (3, 164, 25, 90), (9, 67, 115, 137), (75, 39, 153, 111), (138, 90, 127), (149, 95, 71, 27), (116, 88, 12, 73), (156, 60, 30), (163, 121, 82, 98), (1, 109, 150), (47, 56, 166), (36, 157, 18, 79), (58, 36, 85), (75, 111, 7), (163, 98, 169, 112), (108, 162, 4, 148), (83, 2, 174, 16), (58, 49, 158), (67, 127, 146, 115), (76, 39, 88, 116), (136, 34, 166), (59, 86, 13), (91, 21, 175), (126, 171, 114, 151), (65, 120, 64, 129), (67, 138, 127), (152, 18, 157, 94), (7, 106, 77), (170, 28, 145, 10), (145, 28, 144, 41), (67, 15, 138), (159, 101, 85, 119), (135, 121, 167, 132), (137, 89, 9), (93, 23, 70), (175, 129, 140, 105), (86, 59, 62, 118), (33, 140, 139), (135, 160, 121), (68, 40, 69, 114), (50, 134, 102), (50, 139, 64), (78, 60, 37, 61), (17, 148, 4, 173), (87, 38, 154, 113), (16, 141, 98, 82), (125, 137, 72), (71, 125, 72, 27), (36, 58, 158), (10, 81, 119, 79), (88, 29, 155, 12), (124, 73, 28, 170), (100, 146, 26, 68), (105, 91, 175), (41, 144, 117, 143), (167, 121, 163, 35), (79, 119, 85, 36), (174, 19, 66, 128), (165, 11, 147, 25), (171, 100, 68, 114), (88, 39, 75, 29), (137, 115, 72), (35, 163, 112, 162), (40, 148, 17, 69), (64, 139, 129), (34, 164, 20, 166), (26, 146, 127, 147), (146, 100, 72, 115), (70, 23, 89, 125), (80, 24, 173, 4), (100, 171, 27, 72), (48, 116, 74), (109, 149, 126, 150), (93, 70, 103), (10, 145, 24, 81), (46, 63, 110), (48, 46, 5), (152, 94, 53), (110, 152, 53), (35, 161, 32, 167), (153, 104, 43), (30, 85, 101, 156), (55, 156, 101), (76, 5, 133), (20, 47, 166), (143, 117, 87, 99), (7, 77, 29, 75), (33, 50, 136, 166), (172, 40, 68, 26), (18, 170, 10, 79), (70, 125, 71, 103), (156, 37, 60), (59, 42, 54, 61), (78, 22, 130), (8, 78, 130), (49, 60, 78), (54, 42, 92), (55, 101, 142), (168, 14, 83, 122), (17, 143, 99, 69), (50, 102, 84, 136), (157, 107, 44), (160, 122, 82, 121), (158, 8, 51), (107, 158, 51), (39, 76, 104, 153), (155, 29, 77, 38), (22, 61, 54), (83, 16, 82, 122), (173, 41, 143, 17), (12, 144, 28, 73), (151, 114, 69, 99), (37, 59, 61), (21, 65, 129, 175), (150, 113, 154, 1), (120, 168, 122, 160), (161, 35, 162, 108), (96, 13, 86), (124, 63, 74), (105, 140, 6), (168, 97, 14), (66, 96, 86, 118), (19, 96, 66), (55, 142, 118), (164, 34, 165, 25), (32, 84, 132), (57, 136, 84), (63, 124, 152), (141, 16, 174, 128), (134, 120, 160), (111, 153, 0), (128, 142, 31, 141), (133, 104, 76), (85, 30, 58), (62, 59, 37), (128, 66, 118, 142), (38, 87, 117, 155), (73, 124, 74, 116), (95, 103, 71), (153, 43, 0), (102, 135, 132, 84), (126, 149, 27, 171), (99, 87, 113, 151), (123, 81, 24, 80), (108, 172, 11, 161), (31, 169, 98, 141), (138, 45, 90), (32, 161, 11, 165), (169, 123, 80, 112), (48, 76, 116), (40, 172, 108, 148), (165, 57, 32), (90, 45, 3), (89, 131, 9), (44, 94, 157), (47, 6, 56), (58, 30, 49), (12, 155, 117, 144), (55, 118, 62), (67, 52, 15), (151, 113, 150, 126), (33, 56, 140), (50, 64, 134), (50, 33, 139), (95, 149, 109), (59, 13, 42), (9, 52, 67), (34, 57, 165), (137, 125, 89), (46, 74, 63), (48, 74, 46), (162, 112, 80, 4), (110, 63, 152), (76, 48, 5), (78, 61, 22), (8, 49, 78), (49, 30, 60), (158, 49, 8), (21, 97, 65), (32, 57, 84), (57, 34, 136), (166, 56, 33), (127, 90, 25, 147), (159, 123, 169, 31), (23, 131, 89), (138, 15, 45), (142, 101, 159, 31), (62, 37, 156, 55), (20, 164, 3), (159, 119, 81, 123), (135, 134, 160), (36, 158, 107, 157), (135, 102, 134), (139, 140, 129), (24, 145, 41, 173), (38, 77, 106, 154), (1, 154, 106), (14, 2, 83), (134, 64, 120), (124, 170, 18, 152), (132, 167, 32), (172, 26, 147, 11), (65, 97, 168, 120), (19, 174, 2), (232, 316, 182), (179, 266, 201, 340), (185, 313, 291, 243), (251, 287, 329, 215), (314, 303, 266), (325, 203, 247, 271), (292, 249, 188, 264), (332, 206, 236), (339, 274, 258, 297), (177, 326, 285), (223, 342, 232), (212, 255, 194, 333), (234, 261, 212), (251, 183, 287), (339, 288, 345, 274), (284, 324, 180, 338), (259, 192, 350, 178), (234, 334, 225), (243, 291, 322, 303), (252, 292, 264, 215), (312, 342, 210), (235, 189, 262), (267, 351, 197), (302, 327, 290, 347), (241, 305, 240, 296), (243, 303, 314), (328, 270, 333, 194), (183, 253, 282), (346, 186, 321, 204), (321, 217, 320, 204), (243, 314, 191), (335, 295, 261, 277), (311, 308, 343, 297), (313, 185, 265), (269, 246, 199), (351, 281, 316, 305), (262, 294, 238, 235), (209, 315, 316), (311, 297, 336), (244, 290, 245, 216), (226, 278, 310), (226, 240, 315), (254, 237, 213, 236), (193, 349, 180, 324), (263, 289, 330, 214), (192, 258, 274, 317), (301, 248, 313), (247, 203, 248, 301), (212, 334, 234), (186, 255, 295, 257), (264, 188, 331, 205), (300, 346, 204, 249), (276, 244, 202, 322), (281, 351, 267), (217, 319, 293, 320), (343, 211, 339, 297), (255, 212, 261, 295), (350, 304, 242, 195), (341, 201, 323, 187), (347, 290, 244, 276), (264, 205, 251, 215), (313, 248, 291), (211, 338, 288, 339), (216, 245, 193, 324), (240, 305, 315), (210, 342, 196, 340), (202, 323, 303, 322), (322, 291, 248, 276), (246, 301, 265, 199), (256, 180, 349, 200), (276, 248, 203, 347), (224, 250, 292), (285, 326, 302, 325), (269, 279, 246), (186, 257, 200, 321), (222, 286, 239), (224, 181, 222), (328, 229, 270), (286, 229, 328), (211, 343, 208, 337), (329, 219, 280), (206, 332, 277, 261), (231, 277, 332), (252, 309, 181), (196, 342, 223), (319, 275, 263, 293), (183, 251, 205, 253), (209, 342, 312, 226), (348, 202, 244, 216), (194, 255, 186, 346), (246, 279, 247, 301), (332, 236, 213), (235, 237, 230, 218), (254, 306, 198), (184, 306, 254), (225, 254, 236), (230, 268, 218), (231, 318, 277), (344, 298, 259, 190), (193, 245, 275, 319), (226, 312, 260, 278), (333, 220, 283), (336, 297, 258, 298), (334, 227, 184), (283, 227, 334), (215, 329, 280, 252), (331, 214, 253, 205), (198, 230, 237), (259, 298, 258, 192), (349, 193, 319, 217), (188, 249, 204, 320), (327, 275, 245, 290), (213, 237, 235), (197, 351, 305, 241), (326, 177, 330, 289), (296, 336, 298, 344), (337, 284, 338, 211), (272, 262, 189), (300, 250, 239), (281, 182, 316), (344, 190, 273), (242, 294, 262, 272), (195, 242, 272), (231, 294, 318), (340, 201, 341, 210), (208, 308, 260), (233, 260, 312), (239, 328, 300), (317, 304, 350, 192), (310, 336, 296), (287, 176, 329), (304, 317, 207, 318), (309, 252, 280), (261, 234, 206), (238, 213, 235), (304, 318, 294, 242), (214, 331, 293, 263), (249, 292, 250, 300), (271, 247, 279), (329, 176, 219), (278, 260, 308, 311), (302, 347, 203, 325), (275, 327, 289, 263), (299, 256, 200, 257), (284, 337, 187, 348), (207, 317, 274, 345), (314, 266, 221), (208, 341, 187, 337), (345, 288, 256, 299), (224, 292, 252), (216, 324, 284, 348), (341, 208, 233), (266, 179, 221), (265, 185, 307), (220, 333, 270), (223, 232, 182), (234, 225, 206), (188, 320, 293, 331), (231, 238, 294), (243, 191, 228), (327, 302, 326, 289), (209, 316, 232), (226, 310, 240), (226, 315, 209), (271, 285, 325), (235, 218, 189), (185, 243, 228), (210, 341, 233), (313, 265, 301), (222, 239, 250), (224, 222, 250), (338, 180, 256, 288), (286, 328, 239), (252, 181, 224), (254, 198, 237), (184, 254, 225), (225, 236, 206), (334, 184, 225), (197, 241, 273), (208, 260, 233), (233, 312, 210), (342, 209, 232), (303, 323, 201, 266), (335, 207, 345, 299), (199, 265, 307), (314, 221, 191), (318, 207, 335, 277), (238, 231, 332, 213), (196, 179, 340), (335, 299, 257, 295), (311, 336, 310), (212, 333, 283, 334), (311, 310, 278), (315, 305, 316), (200, 349, 217, 321), (214, 330, 282, 253), (177, 282, 330), (190, 259, 178), (310, 296, 240), (300, 328, 194, 346), (308, 208, 343), (348, 187, 323, 202), (241, 296, 344, 273), (195, 178, 350)])
me_prop_net_pinned.polygons.foreach_set('use_smooth', [True] * 408)
_uv = me_prop_net_pinned.uv_layers.new(name='UVMap')
_uv.uv.foreach_set('vector', [1.375, 1.0, 1.5, 1.0, 1.375, 1.125, 1.5, 0.5, 1.375, 0.625, 1.25, 0.5, 1.375, 0.375, 1.5, -5.96e-08, 1.375, 0.125, 1.25, -5.96e-08, 1.25, -0.125, -0.125, -0.375, -0.25, -0.25, -0.375, -0.375, -0.25, -0.5, 1.375, 0.25, 1.375, 0.375, 1.25, 0.25, 0.875, -0.375, 1.0, -0.5, 1.125, -0.375, 1.0, -0.25, -0.25, -5.96e-08, -0.125, -0.125, 1.49e-07, -5.96e-08, -0.125, 0.125, -0.125, 1.125, -0.25, 1.125, -0.25, 1.0, 0.625, 0.875, 0.75, 1.0, 0.625, 1.125, 0.5, 1.0, 0.5, -0.5, 0.75, -0.5, 0.625, -0.375, 1.5, 0.875, 1.375, 1.0, 1.375, 0.875, -0.25, 0.75, -0.375, 0.625, -0.25, 0.5, -0.125, 0.625, -0.25, 0.875, -0.25, 0.75, -0.125, 0.875, -0.125, -0.375, -0.25, -0.5, 1.49e-07, -0.5, 0.625, 0.875, 0.5, 1.0, 0.375, 0.875, 0.5, 0.75, 0.75, 0.5, 0.625, 0.625, 0.5, 0.5, 0.625, 0.375, 0.625, 1.375, 0.5, 1.5, 0.375, 1.375, 0.5, 1.25, -0.25, 0.875, -0.375, 1.0, -0.375, 0.875, 1.375, 0.125, 1.25, 0.25, 1.125, 0.125, 1.25, -5.96e-08, -0.375, -0.125, -0.25, -0.25, -0.125, -0.125, -0.25, -5.96e-08, 1.25, 0.875, 1.25, 0.75, 1.375, 0.875, -0.25, 1.375, -0.125, 1.375, -0.25, 1.5, 1.5, 1.5, 1.25, 1.5, 1.375, 1.375, 0.75, -0.25, 0.875, -0.125, 0.75, -5.96e-08, 0.625, -0.125, 1.125, 1.375, 1.0, 1.25, 1.125, 1.125, 1.25, 1.25, 1.375, 0.125, 1.375, 0.25, 1.25, 0.25, -0.375, 0.375, -0.25, 0.5, -0.375, 0.625, -0.5, 0.5, 1.49e-07, -0.5, 0.25, -0.5, 0.125, -0.375, -0.125, 0.375, 1.49e-07, 0.25, 0.125, 0.375, 1.49e-07, 0.5, 0.125, 0.375, 1.49e-07, 0.25, 0.125, 0.125, 0.25, 0.25, 1.375, 0.125, 1.5, 0.25, 1.375, 0.25, 0.125, 0.875, 1.49e-07, 1.0, -0.125, 0.875, 1.49e-07, 0.75, 0.875, 1.0, 0.75, 1.0, 0.875, 0.875, 1.0, 0.875, 1.25, -0.125, 1.375, -0.125, 1.5, -5.96e-08, 1.5, -0.5, 1.5, -0.25, 1.375, -0.375, 1.375, 1.375, 1.25, 1.25, 1.375, 1.125, 1.5, 1.25, -0.125, 1.375, -0.25, 1.375, -0.125, 1.25, 1.49e-07, 1.25, 1.25, 1.0, 1.375, 1.125, 1.25, 1.125, 0.875, 1.0, 0.875, 1.125, 0.75, 1.0, 0.875, 0.125, 0.75, 0.25, 0.625, 0.125, 0.75, -5.96e-08, 1.125, 1.0, 1.0, 1.125, 1.0, 1.0, 1.125, 1.0, 1.25, 1.125, 1.125, 1.125, -0.375, 1.125, -0.25, 1.125, -0.25, 1.25, -0.375, 1.25, 0.5, 0.25, 0.625, 0.375, 0.5, 0.5, 0.375, 0.375, 0.375, -0.125, 0.25, -0.25, 0.375, -0.375, 0.5, -0.25, 0.5, 1.25, 0.375, 1.125, 0.5, 1.0, 0.625, 1.125, 1.25, -0.25, 1.25, -0.125, 1.125, -0.125, 1.125, -0.375, 1.25, -0.25, 1.125, -0.125, 1.0, -0.25, -0.25, 0.75, -0.25, 0.875, -0.375, 0.875, 1.49e-07, 0.5, 0.125, 0.625, 1.49e-07, 0.75, -0.125, 0.625, -0.125, -0.125, 1.49e-07, -0.25, 0.125, -0.125, 1.49e-07, -5.96e-08, -0.25, 0.25, -0.125, 0.125, 1.49e-07, 0.25, -0.125, 0.375, 1.0, -5.96e-08, 1.125, 0.125, 1.0, 0.25, 0.875, 0.125, 1.5, 1.25, 1.5, 1.5, 1.375, 1.375, 0.25, 0.25, 0.125, 0.125, 0.25, -5.96e-08, 0.375, 0.125, 0.875, 0.875, 0.75, 1.0, 0.625, 0.875, 0.75, 0.75, -0.125, 0.625, 1.49e-07, 0.75, -0.125, 0.875, -0.25, 0.75, 0.375, 1.375, 0.25, 1.5, 0.125, 1.375, 0.25, 1.25, 1.125, 0.625, 1.0, 0.5, 1.125, 0.375, 1.25, 0.5, 0.875, -0.125, 1.0, -5.96e-08, 0.875, 0.125, 0.75, -5.96e-08, -0.125, -0.125, -0.25, -0.25, -0.125, -0.375, 1.49e-07, -0.25, 1.25, -0.125, 1.25, -5.96e-08, 1.125, -0.125, 0.75, 0.75, 0.625, 0.875, 0.5, 0.75, 0.625, 0.625, 0.75, 0.25, 0.625, 0.375, 0.5, 0.25, 0.625, 0.125, 1.125, 1.125, 1.25, 1.125, 1.25, 1.25, 1.25, 0.75, 1.375, 0.625, 1.5, 0.75, 1.375, 0.875, 1.0, 0.25, 1.125, 0.125, 1.25, 0.25, 1.125, 0.375, 1.125, 0.125, 1.0, -5.96e-08, 1.125, -0.125, 1.25, -5.96e-08, 1.375, -0.375, 1.5, -0.25, 1.375, -0.125, 1.25, -0.25, 0.375, 0.625, 0.25, 0.5, 0.375, 0.375, 0.5, 0.5, 1.0, -5.96e-08, 0.875, -0.125, 1.0, -0.25, 1.125, -0.125, -0.375, -5.96e-08, -0.25, -5.96e-08, -0.375, 0.125, 0.75, -0.5, 0.875, -0.375, 0.75, -0.25, 0.625, -0.375, 1.5, -0.5, 1.375, -0.375, 1.25, -0.5, 1.49e-07, 0.5, 0.125, 0.375, 0.25, 0.5, 0.125, 0.625, -0.5, 0.125, -0.375, 0.25, -0.5, 0.25, -0.375, -5.96e-08, -0.5, 0.125, -0.5, -5.96e-08, -0.375, 0.375, -0.5, 0.5, -0.5, 0.375, -0.5, 0.25, -0.375, 0.375, -0.5, 0.375, 0.75, 0.75, 0.875, 0.625, 1.0, 0.75, 0.875, 0.875, -0.375, -0.375, -0.5, -0.25, -0.5, -0.375, -0.25, 1.0, -0.125, 0.875, 1.49e-07, 1.0, -0.125, 1.125, 1.49e-07, 1.125, -0.125, 1.125, 1.49e-07, 1.0, -0.375, -0.125, -0.5, -5.96e-08, -0.5, -0.125, 1.5, 0.75, 1.5, 0.875, 1.375, 0.875, 0.375, 0.125, 0.25, -5.96e-08, 0.375, -0.125, 0.5, -5.96e-08, 1.49e-07, -0.5, 0.125, -0.375, 1.49e-07, -0.25, -0.125, -0.375, 1.25, 1.0, 1.125, 1.0, 1.25, 0.875, 1.375, 0.875, 0.875, 0.375, 0.75, 0.25, 0.875, 0.125, 1.0, 0.25, -0.25, 0.5, -0.125, 0.375, 1.49e-07, 0.5, -0.125, 0.625, 1.375, -0.375, 1.25, -0.25, 1.125, -0.375, 1.25, -0.5, -0.125, 1.125, -0.25, 1.25, -0.25, 1.125, -0.25, 1.375, -0.375, 1.5, -0.5, 1.375, -0.375, 1.25, -0.375, 1.125, -0.5, 1.25, -0.5, 1.125, -0.5, 1.0, -0.375, 1.125, -0.5, 1.125, -0.375, 1.0, -0.25, 1.125, -0.375, 1.125, -0.5, 1.375, -0.375, 1.5, -0.5, 1.5, 1.49e-07, 1.125, 1.49e-07, 1.0, 0.125, 1.125, 0.875, 1.375, 0.75, 1.5, 0.625, 1.375, 0.75, 1.25, 0.5, 0.25, 0.375, 0.125, 0.5, -5.96e-08, 0.625, 0.125, 1.125, 1.0, 1.0, 1.0, 1.125, 0.875, 1.25, 0.875, -0.375, 0.625, -0.5, 0.75, -0.5, 0.625, 0.875, 1.125, 0.75, 1.25, 0.625, 1.125, 0.75, 1.0, -0.375, 0.875, -0.5, 1.0, -0.5, 0.875, -0.5, 0.75, -0.375, 0.875, -0.5, 0.875, -0.25, -0.25, -0.375, -0.125, -0.5, -0.25, -0.375, -0.375, 0.125, -0.125, 1.49e-07, -0.25, 0.125, -0.375, 0.25, -0.25, -0.5, 1.25, -0.375, 1.25, -0.5, 1.375, 0.625, 1.375, 0.5, 1.25, 0.625, 1.125, 0.75, 1.25, 0.375, 0.375, 0.25, 0.25, 0.375, 0.125, 0.5, 0.25, 1.49e-07, -5.96e-08, 0.125, 0.125, 1.49e-07, 0.25, -0.125, 0.125, 0.625, -0.125, 0.75, -5.96e-08, 0.625, 0.125, 0.5, -5.96e-08, -0.25, 1.25, -0.25, 1.375, -0.375, 1.25, 1.25, 1.5, 1.125, 1.375, 1.25, 1.25, 1.375, 1.375, 0.625, -0.375, 0.5, -0.25, 0.375, -0.375, 0.5, -0.5, 1.0, 1.25, 0.875, 1.375, 0.75, 1.25, 0.875, 1.125, 0.875, 0.625, 0.75, 0.75, 0.625, 0.625, 0.75, 0.5, 1.49e-07, 1.5, -0.25, 1.5, -0.125, 1.375, -0.25, 0.25, -0.375, 0.25, -0.375, 0.125, 1.5, 1.25, 1.375, 1.125, 1.5, 1.0, 0.875, 1.375, 1.0, 1.5, 0.75, 1.5, 0.125, 1.375, 1.49e-07, 1.5, -0.125, 1.375, 1.49e-07, 1.25, 0.25, 1.5, 1.49e-07, 1.5, 0.125, 1.375, 1.49e-07, 1.125, 0.125, 1.125, 1.49e-07, 1.25, 1.375, 0.625, 1.25, 0.75, 1.125, 0.625, 1.25, 0.5, 1.0, 0.75, 1.125, 0.875, 1.0, 0.875, 1.125, 0.75, 1.25, 0.875, 1.125, 0.875, -0.375, 0.25, -0.25, 0.25, -0.375, 0.375, 0.375, 1.125, 0.5, 1.25, 0.375, 1.375, 0.25, 1.25, 1.0, 1.125, 1.0, 1.25, 0.875, 1.125, -0.25, -0.5, -0.375, -0.375, -0.5, -0.5, 0.25, 1.25, 0.125, 1.125, 0.25, 1.0, 0.375, 1.125, -0.5, -0.125, -0.5, -0.25, -0.375, -0.125, -0.125, 0.875, -0.25, 1.0, -0.25, 0.875, -0.125, 1.25, -0.25, 1.375, -0.25, 1.25, 0.25, 1.25, 0.125, 1.375, 1.49e-07, 1.25, 0.125, 1.125, 0.25, -0.25, 0.375, -0.125, 0.25, -5.96e-08, 0.125, -0.125, -0.125, 0.125, -0.25, 0.25, -0.375, 0.125, -0.25, -5.96e-08, 1.0, -0.5, 1.25, -0.5, 1.125, -0.375, -0.375, -0.375, -0.5, -0.375, -0.5, -0.5, 1.0, 1.0, 0.875, 1.0, 1.0, 0.875, 1.125, 0.875, 0.75, -0.25, 0.875, -0.375, 1.0, -0.25, 0.875, -0.125, 0.5, -5.96e-08, 0.375, -0.125, 0.5, -0.25, 0.625, -0.125, 0.25, 0.75, 0.125, 0.625, 0.25, 0.5, 0.375, 0.625, 0.75, 0.5, 0.875, 0.375, 1.0, 0.5, 0.875, 0.625, 0.25, 1.0, 0.375, 0.875, 0.5, 1.0, 0.375, 1.125, 1.375, 0.25, 1.5, 0.375, 1.375, 0.375, 1.0, 0.75, 0.875, 0.625, 1.0, 0.5, 1.125, 0.625, 0.375, 0.875, 0.25, 0.75, 0.375, 0.625, 0.5, 0.75, -0.375, -5.96e-08, -0.375, -0.125, -0.25, -5.96e-08, 0.75, 0.25, 0.875, 0.375, 0.75, 0.5, 0.625, 0.375, 1.125, 0.625, 1.125, 0.75, 1.0, 0.75, 1.375, 0.375, 1.5, 0.375, 1.5, 0.5, 1.375, -0.125, 1.5, -0.125, 1.5, -5.96e-08, -0.5, 0.625, -0.5, 0.5, -0.375, 0.625, 1.5, 0.875, 1.5, 1.0, 1.375, 1.0, -0.25, 0.875, -0.25, 1.0, -0.375, 1.0, 1.49e-07, -5.96e-08, 0.125, -0.125, 0.25, -5.96e-08, 0.125, 0.125, 1.49e-07, 1.125, 1.49e-07, 1.25, -0.125, 1.25, 1.375, 0.125, 1.5, 0.125, 1.5, 0.25, 0.625, -0.125, 0.5, -0.25, 0.625, -0.375, 0.75, -0.25, 1.25, 1.0, 1.375, 1.0, 1.375, 1.125, 1.125, 1.0, 1.125, 1.125, 1.0, 1.125, 1.125, 1.0, 1.25, 1.0, 1.25, 1.125, 1.0, -0.5, 0.875, -0.375, 0.75, -0.5, -0.25, 1.375, -0.25, 1.5, -0.375, 1.5, 1.5, -5.96e-08, 1.5, 0.125, 1.375, 0.125, 1.25, 0.75, 1.125, 0.75, 1.125, 0.625, 1.25, -0.125, 1.25, -0.25, 1.375, -0.125, -0.5, 0.125, -0.375, 0.125, -0.375, 0.25, -0.375, -5.96e-08, -0.375, 0.125, -0.5, 0.125, 0.625, 0.625, 0.5, 0.75, 0.375, 0.625, 0.5, 0.5, -0.5, 0.25, -0.375, 0.25, -0.375, 0.375, -0.375, -0.125, -0.375, -5.96e-08, -0.5, -5.96e-08, -0.375, 1.125, -0.375, 1.25, -0.5, 1.25, -0.5, 1.0, -0.375, 1.0, -0.375, 1.125, -0.375, 1.0, -0.25, 1.0, -0.25, 1.125, -0.375, 0.875, -0.375, 1.0, -0.5, 1.0, 1.25, 1.5, 1.0, 1.5, 1.125, 1.375, 1.0, 0.75, 1.125, 0.75, 1.125, 0.875, 1.125, 0.75, 1.25, 0.75, 1.25, 0.875, 1.375, 0.875, 1.375, 1.0, 1.25, 1.0, 1.25, 0.25, 1.375, 0.375, 1.25, 0.5, 1.125, 0.375, 0.125, 0.875, 0.25, 0.75, 0.375, 0.875, 0.25, 1.0, 1.5, -0.25, 1.5, -0.125, 1.375, -0.125, 1.375, 0.25, 1.5, 0.25, 1.5, 0.375, 0.125, 1.125, 1.49e-07, 1.0, 0.125, 0.875, 0.25, 1.0, -0.125, 1.25, -0.25, 1.25, -0.125, 1.125, 1.49e-07, 1.125, 1.5, 0.75, 1.375, 0.625, 1.5, 0.5, 0.125, 0.875, 1.49e-07, 0.75, 0.125, 0.625, 0.25, 0.75, 0.875, 1.0, 1.0, 1.125, 0.875, 1.125, -0.25, 0.75, -0.375, 0.875, -0.5, 0.75, -0.375, 0.625, 0.875, 1.0, 1.0, 1.0, 1.0, 1.125, 1.25, 1.125, 1.375, 1.125, 1.25, 1.25, 0.25, 0.5, 0.125, 0.375, 0.25, 0.25, 0.375, 0.375, 0.25, -0.25, 0.125, -0.375, 0.25, -0.5, 0.375, -0.375, 0.5, -0.5, 0.375, -0.375, 0.25, -0.5, 0.75, 1.5, 0.5, 1.5, 0.625, 1.375, 1.0, 1.125, 1.125, 1.125, 1.0, 1.25, -0.25, 0.25, -0.125, 0.375, -0.25, 0.5, -0.375, 0.375, 1.0, 0.875, 0.875, 0.875, 1.0, 0.75, 0.875, 0.375, 1.0, 0.25, 1.125, 0.375, 1.0, 0.5, 1.125, 1.375, 1.0, 1.5, 0.875, 1.375, 1.0, 1.25, 0.25, 1.5, 0.375, 1.375, 0.5, 1.5, 1.375, 1.0, 1.375, 1.125, 1.5, 1.0, 1.5, 0.5, 1.375, 0.375, 1.25, 0.5, 1.375, 0.625, 1.5, -5.96e-08, 1.25, -0.125, 1.25, -5.96e-08, 1.375, 0.125, -0.125, -0.375, -0.25, -0.5, -0.375, -0.375, -0.25, -0.25, 1.375, 0.25, 1.25, 0.25, 1.375, 0.375, 0.875, -0.375, 1.0, -0.25, 1.125, -0.375, 1.0, -0.5, -0.25, -5.96e-08, -0.125, 0.125, 1.49e-07, -5.96e-08, -0.125, -0.125, -0.125, 1.125, -0.25, 1.0, -0.25, 1.125, 0.625, 0.875, 0.5, 1.0, 0.625, 1.125, 0.75, 1.0, 0.5, -0.5, 0.625, -0.375, 0.75, -0.5, 1.5, 0.875, 1.375, 0.875, 1.375, 1.0, -0.25, 0.75, -0.125, 0.625, -0.25, 0.5, -0.375, 0.625, -0.25, 0.875, -0.125, 0.875, -0.25, 0.75, -0.125, -0.375, 1.49e-07, -0.5, -0.25, -0.5, 0.625, 0.875, 0.5, 0.75, 0.375, 0.875, 0.5, 1.0, 0.75, 0.5, 0.625, 0.375, 0.5, 0.5, 0.625, 0.625, 0.625, 1.375, 0.5, 1.25, 0.375, 1.375, 0.5, 1.5, -0.25, 0.875, -0.375, 0.875, -0.375, 1.0, 1.375, 0.125, 1.25, -5.96e-08, 1.125, 0.125, 1.25, 0.25, -0.375, -0.125, -0.25, -5.96e-08, -0.125, -0.125, -0.25, -0.25, 1.25, 0.875, 1.375, 0.875, 1.25, 0.75, -0.25, 1.375, -0.25, 1.5, -0.125, 1.375, 1.5, 1.5, 1.375, 1.375, 1.25, 1.5, 0.75, -0.25, 0.625, -0.125, 0.75, -5.96e-08, 0.875, -0.125, 1.125, 1.375, 1.25, 1.25, 1.125, 1.125, 1.0, 1.25, 1.375, 0.125, 1.25, 0.25, 1.375, 0.25, -0.375, 0.375, -0.5, 0.5, -0.375, 0.625, -0.25, 0.5, 1.49e-07, -0.5, 0.125, -0.375, 0.25, -0.5, -0.125, 0.375, 1.49e-07, 0.5, 0.125, 0.375, 1.49e-07, 0.25, 0.125, 0.375, 0.25, 0.25, 0.125, 0.125, 1.49e-07, 0.25, 1.375, 0.125, 1.375, 0.25, 1.5, 0.25, 0.125, 0.875, 1.49e-07, 0.75, -0.125, 0.875, 1.49e-07, 1.0, 0.875, 1.0, 1.0, 0.875, 0.875, 0.875, 0.75, 1.0, 1.25, -0.125, 1.5, -5.96e-08, 1.375, -0.125, 1.5, -0.5, 1.375, -0.375, 1.5, -0.25, 1.375, 1.375, 1.5, 1.25, 1.375, 1.125, 1.25, 1.25, -0.125, 1.375, 1.49e-07, 1.25, -0.125, 1.25, -0.25, 1.375, 1.25, 1.0, 1.25, 1.125, 1.375, 1.125, 0.875, 1.0, 0.75, 1.0, 0.875, 1.125, 0.875, 0.125, 0.75, -5.96e-08, 0.625, 0.125, 0.75, 0.25, 1.125, 1.0, 1.0, 1.0, 1.0, 1.125, 1.125, 1.0, 1.125, 1.125, 1.25, 1.125, -0.375, 1.125, -0.375, 1.25, -0.25, 1.25, -0.25, 1.125, 0.5, 0.25, 0.375, 0.375, 0.5, 0.5, 0.625, 0.375, 0.375, -0.125, 0.5, -0.25, 0.375, -0.375, 0.25, -0.25, 0.5, 1.25, 0.625, 1.125, 0.5, 1.0, 0.375, 1.125, 1.25, -0.25, 1.125, -0.125, 1.25, -0.125, 1.125, -0.375, 1.0, -0.25, 1.125, -0.125, 1.25, -0.25, -0.25, 0.75, -0.375, 0.875, -0.25, 0.875, 1.49e-07, 0.5, -0.125, 0.625, 1.49e-07, 0.75, 0.125, 0.625, -0.125, -0.125, 1.49e-07, -5.96e-08, 0.125, -0.125, 1.49e-07, -0.25, -0.25, 0.25, -0.125, 0.375, 1.49e-07, 0.25, -0.125, 0.125, 1.0, -5.96e-08, 0.875, 0.125, 1.0, 0.25, 1.125, 0.125, 1.5, 1.25, 1.375, 1.375, 1.5, 1.5, 0.25, 0.25, 0.375, 0.125, 0.25, -5.96e-08, 0.125, 0.125, 0.875, 0.875, 0.75, 0.75, 0.625, 0.875, 0.75, 1.0, -0.125, 0.625, -0.25, 0.75, -0.125, 0.875, 1.49e-07, 0.75, 0.375, 1.375, 0.25, 1.25, 0.125, 1.375, 0.25, 1.5, 1.125, 0.625, 1.25, 0.5, 1.125, 0.375, 1.0, 0.5, 0.875, -0.125, 0.75, -5.96e-08, 0.875, 0.125, 1.0, -5.96e-08, -0.125, -0.125, 1.49e-07, -0.25, -0.125, -0.375, -0.25, -0.25, 1.25, -0.125, 1.125, -0.125, 1.25, -5.96e-08, 0.75, 0.75, 0.625, 0.625, 0.5, 0.75, 0.625, 0.875, 0.75, 0.25, 0.625, 0.125, 0.5, 0.25, 0.625, 0.375, 1.125, 1.125, 1.25, 1.25, 1.25, 1.125, 1.25, 0.75, 1.375, 0.875, 1.5, 0.75, 1.375, 0.625, 1.0, 0.25, 1.125, 0.375, 1.25, 0.25, 1.125, 0.125, 1.125, 0.125, 1.25, -5.96e-08, 1.125, -0.125, 1.0, -5.96e-08, 1.375, -0.375, 1.25, -0.25, 1.375, -0.125, 1.5, -0.25, 0.375, 0.625, 0.5, 0.5, 0.375, 0.375, 0.25, 0.5, 1.0, -5.96e-08, 1.125, -0.125, 1.0, -0.25, 0.875, -0.125, -0.375, -5.96e-08, -0.375, 0.125, -0.25, -5.96e-08, 0.75, -0.5, 0.625, -0.375, 0.75, -0.25, 0.875, -0.375, 1.5, -0.5, 1.25, -0.5, 1.375, -0.375, 1.49e-07, 0.5, 0.125, 0.625, 0.25, 0.5, 0.125, 0.375, -0.5, 0.125, -0.5, 0.25, -0.375, 0.25, -0.375, -5.96e-08, -0.5, -5.96e-08, -0.5, 0.125, -0.375, 0.375, -0.5, 0.375, -0.5, 0.5, -0.5, 0.25, -0.5, 0.375, -0.375, 0.375, 0.75, 0.75, 0.875, 0.875, 1.0, 0.75, 0.875, 0.625, -0.375, -0.375, -0.5, -0.375, -0.5, -0.25, -0.25, 1.0, -0.125, 1.125, 1.49e-07, 1.0, -0.125, 0.875, 1.49e-07, 1.125, 1.49e-07, 1.0, -0.125, 1.125, -0.375, -0.125, -0.5, -0.125, -0.5, -5.96e-08, 1.5, 0.75, 1.375, 0.875, 1.5, 0.875, 0.375, 0.125, 0.5, -5.96e-08, 0.375, -0.125, 0.25, -5.96e-08, 1.49e-07, -0.5, -0.125, -0.375, 1.49e-07, -0.25, 0.125, -0.375, 1.25, 1.0, 1.375, 0.875, 1.25, 0.875, 1.125, 1.0, 0.875, 0.375, 1.0, 0.25, 0.875, 0.125, 0.75, 0.25, -0.25, 0.5, -0.125, 0.625, 1.49e-07, 0.5, -0.125, 0.375, 1.375, -0.375, 1.25, -0.5, 1.125, -0.375, 1.25, -0.25, -0.125, 1.125, -0.25, 1.125, -0.25, 1.25, -0.25, 1.375, -0.375, 1.25, -0.5, 1.375, -0.375, 1.5, -0.375, 1.125, -0.5, 1.125, -0.5, 1.25, -0.5, 1.0, -0.5, 1.125, -0.375, 1.125, -0.375, 1.0, -0.375, 1.125, -0.25, 1.125, -0.5, 1.375, -0.5, 1.5, -0.375, 1.5, 1.49e-07, 1.125, 0.125, 1.125, 1.49e-07, 1.0, 0.875, 1.375, 0.75, 1.25, 0.625, 1.375, 0.75, 1.5, 0.5, 0.25, 0.625, 0.125, 0.5, -5.96e-08, 0.375, 0.125, 1.125, 1.0, 1.25, 0.875, 1.125, 0.875, 1.0, 1.0, -0.375, 0.625, -0.5, 0.625, -0.5, 0.75, 0.875, 1.125, 0.75, 1.0, 0.625, 1.125, 0.75, 1.25, -0.375, 0.875, -0.5, 0.875, -0.5, 1.0, -0.5, 0.75, -0.5, 0.875, -0.375, 0.875, -0.25, -0.25, -0.375, -0.375, -0.5, -0.25, -0.375, -0.125, 0.125, -0.125, 0.25, -0.25, 0.125, -0.375, 1.49e-07, -0.25, -0.5, 1.25, -0.5, 1.375, -0.375, 1.25, 0.625, 1.375, 0.75, 1.25, 0.625, 1.125, 0.5, 1.25, 0.375, 0.375, 0.5, 0.25, 0.375, 0.125, 0.25, 0.25, 1.49e-07, -5.96e-08, -0.125, 0.125, 1.49e-07, 0.25, 0.125, 0.125, 0.625, -0.125, 0.5, -5.96e-08, 0.625, 0.125, 0.75, -5.96e-08, -0.25, 1.25, -0.375, 1.25, -0.25, 1.375, 1.25, 1.5, 1.375, 1.375, 1.25, 1.25, 1.125, 1.375, 0.625, -0.375, 0.5, -0.5, 0.375, -0.375, 0.5, -0.25, 1.0, 1.25, 0.875, 1.125, 0.75, 1.25, 0.875, 1.375, 0.875, 0.625, 0.75, 0.5, 0.625, 0.625, 0.75, 0.75, 1.49e-07, 1.5, -0.125, 1.375, -0.25, 1.5, -0.25, 0.25, -0.375, 0.125, -0.375, 0.25, 1.5, 1.25, 1.5, 1.0, 1.375, 1.125, 0.875, 1.375, 0.75, 1.5, 1.0, 1.5, 0.125, 1.375, 1.49e-07, 1.25, -0.125, 1.375, 1.49e-07, 1.5, 0.25, 1.5, 0.125, 1.375, 1.49e-07, 1.5, 1.49e-07, 1.125, 1.49e-07, 1.25, 0.125, 1.125, 1.375, 0.625, 1.25, 0.5, 1.125, 0.625, 1.25, 0.75, 1.0, 0.75, 1.0, 0.875, 1.125, 0.875, 1.125, 0.75, 1.125, 0.875, 1.25, 0.875, -0.375, 0.25, -0.375, 0.375, -0.25, 0.25, 0.375, 1.125, 0.25, 1.25, 0.375, 1.375, 0.5, 1.25, 1.0, 1.125, 0.875, 1.125, 1.0, 1.25, -0.25, -0.5, -0.5, -0.5, -0.375, -0.375, 0.25, 1.25, 0.375, 1.125, 0.25, 1.0, 0.125, 1.125, -0.5, -0.125, -0.375, -0.125, -0.5, -0.25, -0.125, 0.875, -0.25, 0.875, -0.25, 1.0, -0.125, 1.25, -0.25, 1.25, -0.25, 1.375, 0.25, 1.25, 0.125, 1.125, 1.49e-07, 1.25, 0.125, 1.375, 0.25, -0.25, 0.125, -0.125, 0.25, -5.96e-08, 0.375, -0.125, -0.125, 0.125, -0.25, -5.96e-08, -0.375, 0.125, -0.25, 0.25, 1.0, -0.5, 1.125, -0.375, 1.25, -0.5, -0.375, -0.375, -0.5, -0.5, -0.5, -0.375, 1.0, 1.0, 1.125, 0.875, 1.0, 0.875, 0.875, 1.0, 0.75, -0.25, 0.875, -0.125, 1.0, -0.25, 0.875, -0.375, 0.5, -5.96e-08, 0.625, -0.125, 0.5, -0.25, 0.375, -0.125, 0.25, 0.75, 0.375, 0.625, 0.25, 0.5, 0.125, 0.625, 0.75, 0.5, 0.875, 0.625, 1.0, 0.5, 0.875, 0.375, 0.25, 1.0, 0.375, 1.125, 0.5, 1.0, 0.375, 0.875, 1.375, 0.25, 1.375, 0.375, 1.5, 0.375, 1.0, 0.75, 1.125, 0.625, 1.0, 0.5, 0.875, 0.625, 0.375, 0.875, 0.5, 0.75, 0.375, 0.625, 0.25, 0.75, -0.375, -5.96e-08, -0.25, -5.96e-08, -0.375, -0.125, 0.75, 0.25, 0.625, 0.375, 0.75, 0.5, 0.875, 0.375, 1.125, 0.625, 1.0, 0.75, 1.125, 0.75, 1.375, 0.375, 1.5, 0.5, 1.5, 0.375, 1.375, -0.125, 1.5, -5.96e-08, 1.5, -0.125, -0.5, 0.625, -0.375, 0.625, -0.5, 0.5, 1.5, 0.875, 1.375, 1.0, 1.5, 1.0, -0.25, 0.875, -0.375, 1.0, -0.25, 1.0, 1.49e-07, -5.96e-08, 0.125, 0.125, 0.25, -5.96e-08, 0.125, -0.125, 1.49e-07, 1.125, -0.125, 1.25, 1.49e-07, 1.25, 1.375, 0.125, 1.5, 0.25, 1.5, 0.125, 0.625, -0.125, 0.75, -0.25, 0.625, -0.375, 0.5, -0.25, 1.25, 1.0, 1.375, 1.125, 1.375, 1.0, 1.125, 1.0, 1.0, 1.125, 1.125, 1.125, 1.125, 1.0, 1.25, 1.125, 1.25, 1.0, 1.0, -0.5, 0.75, -0.5, 0.875, -0.375, -0.25, 1.375, -0.375, 1.5, -0.25, 1.5, 1.5, -5.96e-08, 1.375, 0.125, 1.5, 0.125, 1.25, 0.75, 1.125, 0.625, 1.125, 0.75, 1.25, -0.125, 1.375, -0.125, 1.25, -0.25, -0.5, 0.125, -0.375, 0.25, -0.375, 0.125, -0.375, -5.96e-08, -0.5, 0.125, -0.375, 0.125, 0.625, 0.625, 0.5, 0.5, 0.375, 0.625, 0.5, 0.75, -0.5, 0.25, -0.375, 0.375, -0.375, 0.25, -0.375, -0.125, -0.5, -5.96e-08, -0.375, -5.96e-08, -0.375, 1.125, -0.5, 1.25, -0.375, 1.25, -0.5, 1.0, -0.375, 1.125, -0.375, 1.0, -0.375, 1.0, -0.25, 1.125, -0.25, 1.0, -0.375, 0.875, -0.5, 1.0, -0.375, 1.0, 1.25, 1.5, 1.125, 1.375, 1.0, 1.5, 1.0, 0.75, 1.125, 0.875, 1.125, 0.75, 1.125, 0.75, 1.25, 0.875, 1.25, 0.75, 1.375, 0.875, 1.25, 1.0, 1.375, 1.0, 1.25, 0.25, 1.125, 0.375, 1.25, 0.5, 1.375, 0.375, 0.125, 0.875, 0.25, 1.0, 0.375, 0.875, 0.25, 0.75, 1.5, -0.25, 1.375, -0.125, 1.5, -0.125, 1.375, 0.25, 1.5, 0.375, 1.5, 0.25, 0.125, 1.125, 0.25, 1.0, 0.125, 0.875, 1.49e-07, 1.0, -0.125, 1.25, 1.49e-07, 1.125, -0.125, 1.125, -0.25, 1.25, 1.5, 0.75, 1.5, 0.5, 1.375, 0.625, 0.125, 0.875, 0.25, 0.75, 0.125, 0.625, 1.49e-07, 0.75, 0.875, 1.0, 0.875, 1.125, 1.0, 1.125, -0.25, 0.75, -0.375, 0.625, -0.5, 0.75, -0.375, 0.875, 0.875, 1.0, 1.0, 1.125, 1.0, 1.0, 1.25, 1.125, 1.25, 1.25, 1.375, 1.125, 0.25, 0.5, 0.375, 0.375, 0.25, 0.25, 0.125, 0.375, 0.25, -0.25, 0.375, -0.375, 0.25, -0.5, 0.125, -0.375, 0.5, -0.5, 0.25, -0.5, 0.375, -0.375, 0.75, 1.5, 0.625, 1.375, 0.5, 1.5, 1.0, 1.125, 1.0, 1.25, 1.125, 1.125, -0.25, 0.25, -0.375, 0.375, -0.25, 0.5, -0.125, 0.375, 1.0, 0.875, 1.0, 0.75, 0.875, 0.875, 0.875, 0.375, 1.0, 0.5, 1.125, 0.375, 1.0, 0.25, 1.125, 1.375, 1.0, 1.25, 0.875, 1.375, 1.0, 1.5, 0.25, 1.5, 0.5, 1.5, 0.375, 1.375])
me_prop_net_pinned.use_remesh_preserve_volume = False
me_prop_net_pinned.use_remesh_preserve_attributes = False
me_prop_net_pinned.use_mirror_vertex_groups = False
me_prop_net_pinned.update()

# ---- objects
ob_prop_net = bpy.data.objects.new('prop-net', me_prop_net)
ob_prop_net_pinned = bpy.data.objects.new('prop-net-pinned', me_prop_net_pinned)

# ---- transforms, parenting, visibility, modifiers, constraints
ob_prop_net.location = (0.0, 0.0, 0.0)
ob_prop_net.rotation_euler = (1.571, -0.0, 0.0)
ob_prop_net.show_all_edges = True
ob_prop_net.lineart.crease_threshold = 0.0
_vg = ob_prop_net.vertex_groups.new(name='pin')
_vg = ob_prop_net.vertex_groups.new(name='stiff')
ob_prop_net_pinned.location = (2.0, 0.0, 0.0)
ob_prop_net_pinned.rotation_euler = (1.571, -0.0, 0.0)
ob_prop_net_pinned.show_all_edges = True
ob_prop_net_pinned.lineart.crease_threshold = 0.0
_vg = ob_prop_net_pinned.vertex_groups.new(name='pin')
_vg = ob_prop_net_pinned.vertex_groups.new(name='stiff')

# ---- collection membership
col_collection_1.objects.link(ob_prop_net)
col_collection_1.objects.link(ob_prop_net_pinned)

# ---- scene / render settings (as saved in the file)
scene.frame_start = 0; scene.frame_end = 250; scene.frame_set(33)
scene.render.engine = 'BLENDER_EEVEE_NEXT'
scene.render.resolution_percentage = 50
scene.render.fps = 30
scene.render.dither_intensity = 0.0
scene.cycles.use_denoising = False
scene.cycles.samples = 128
scene.cycles.sampling_pattern = 'TABULATED_SOBOL'
scene.cycles.use_adaptive_sampling = False
scene.cycles.use_light_tree = False
scene.cycles.blur_glossy = 0.0
scene.cycles.sample_clamp_indirect = 0.0
scene.view_settings.view_transform = 'Standard'
bpy.context.view_layer.update()

# ---- added for rendering (the .blend has no active camera): camera
cam_auto = bpy.data.cameras.new('AutoCamera')
cam_auto.lens = 50.0
cam_auto.sensor_width = 36.0
cam_auto.clip_end = 1000.0
ob_auto_camera = bpy.data.objects.new('AutoCamera', cam_auto)
scene.collection.objects.link(ob_auto_camera)
ob_auto_camera.location = (5.20435, -4.90279, 2.63103)
ob_auto_camera.rotation_euler = (1.09748, -7.21219e-08, 0.694738)
scene.camera = ob_auto_camera
bpy.context.view_layer.update()
